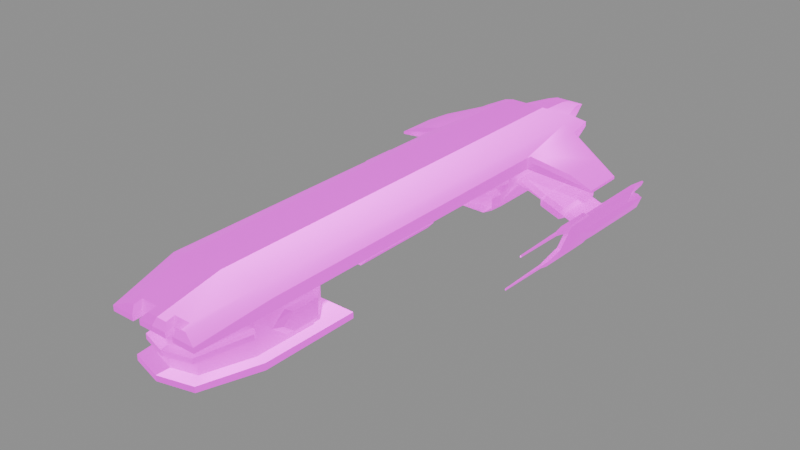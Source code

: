 # Source: vigilance_dvaered.blend  (saved by Blender 4.1.24; exported with 4.5.12 LTS)
import bpy
from mathutils import Matrix  # noqa: F401  (used for matrix-valued properties, if any)

bpy.ops.wm.read_factory_settings(use_empty=True)
scene = bpy.context.scene
scene.name = 'base'

# ---- collections
col_collection = bpy.data.collections.new('Collection'); scene.collection.children.link(col_collection)

# ---- images (referenced by path relative to the original .blend; pixels are not part of the script)
import os
ASSET_DIR = os.environ.get("B2B_ASSET_DIR", "")  # directory of the original .blend (textures are referenced by path, not embedded)
HERE = os.path.dirname(os.path.abspath(__file__))  # packed textures are extracted next to this script under _unpacked/

def load_image(name, relpath, width, height, colorspace="sRGB"):
    """Load a texture the original file referenced (path relative to the .blend, or extracted next to this script)."""
    p = next((c for c in (os.path.join(HERE, relpath), os.path.join(ASSET_DIR, relpath)) if relpath and os.path.exists(c)), "")
    if p:
        img = bpy.data.images.load(p, check_existing=True)
        img.name = name
    else:  # same state as the original file: an image datablock whose file is absent (Cycles renders it pink)
        img = bpy.data.images.new(name, width, height)
        img.source = "FILE"
        img.filepath = "//" + (relpath or name)
    img.colorspace_settings.name = colorspace
    return img
img_vigilance2glow_png = load_image('Vigilance2glow.png', 'textures/Vigilance2glow.png', 1024, 1024, 'sRGB')
img_ao_bake = load_image('AO_bake', 'textures/AO_bake.png', 1024, 1024, 'Non-Color')
img_vigilance_dvaered_png = load_image('vigilance_dvaered.png', 'textures/vigilance_dvaered.png', 1024, 1024, 'sRGB')
img_vigilance_norm_png = load_image('Vigilance_norm.png', 'textures/Vigilance_norm.png', 1024, 1024, 'Non-Color')

# ---- materials (node trees are filled in below, after node groups)
mat_base = bpy.data.materials.new('base')
mat_base.use_backface_culling = True
mat_base.diffuse_color = (0.0, 0.0, 0.0, 1.0)
mat_base.roughness = 0.7551

# ---- node groups
ng_gltf_material_output = bpy.data.node_groups.new('glTF Material Output', 'ShaderNodeTree')
_s = ng_gltf_material_output.interface.new_socket(name='Occlusion', in_out='INPUT', socket_type='NodeSocketFloat')
_s.description = 'Ambient Occlusion'
_N = ng_gltf_material_output.nodes; _L = ng_gltf_material_output.links
n0 = _N.new('NodeGroupInput'); n0.name = 'Group Input'; n0.location = (-200, 0)
ng_smooth_by_angle = bpy.data.node_groups.new('Smooth by Angle', 'GeometryNodeTree')
_s = ng_smooth_by_angle.interface.new_socket(name='Mesh', in_out='OUTPUT', socket_type='NodeSocketGeometry')
_s = ng_smooth_by_angle.interface.new_socket(name='Mesh', in_out='INPUT', socket_type='NodeSocketGeometry')
_s = ng_smooth_by_angle.interface.new_socket(name='Angle', in_out='INPUT', socket_type='NodeSocketFloat')
_s.subtype = 'ANGLE'
_s.default_value = 0.5236
_s.min_value = 0.0
_s.max_value = 3.142
_s.description = 'Maximum face angle for smooth edges'
_s = ng_smooth_by_angle.interface.new_socket(name='Ignore Sharpness', in_out='INPUT', socket_type='NodeSocketBool')
_s.force_non_field = True
ng_smooth_by_angle.is_modifier = True
_N = ng_smooth_by_angle.nodes; _L = ng_smooth_by_angle.links
n0 = _N.new('GeometryNodeSetShadeSmooth'); n0.name = 'Set Shade Smooth'; n0.location = (120, -80)
n0.domain = 'EDGE'
n1 = _N.new('GeometryNodeSetShadeSmooth'); n1.name = 'Set Shade Smooth.001'; n1.location = (300, -80)
n2 = _N.new('NodeGroupOutput'); n2.name = 'Group Output'; n2.location = (480, -80)
n3 = _N.new('GeometryNodeInputMeshEdgeAngle'); n3.name = 'Edge Angle'; n3.location = (-440, -240)
n4 = _N.new('NodeGroupInput'); n4.name = 'Group Input'; n4.location = (-80, -80)
n5 = _N.new('GeometryNodeInputEdgeSmooth'); n5.name = 'Is Edge Smooth'; n5.location = (-260, -120)
n6 = _N.new('GeometryNodeInputShadeSmooth'); n6.name = 'Is Shade Smooth'; n6.location = (-440, -397)
n7 = _N.new('FunctionNodeCompare'); n7.name = 'Compare'; n7.location = (-260, -260)
n7.operation = 'LESS_EQUAL'
n7.inputs[6].default_value = (0.0, 0.0, 0.0, 0.0)
n7.inputs[7].default_value = (0.0, 0.0, 0.0, 0.0)
n8 = _N.new('FunctionNodeBooleanMath'); n8.name = 'Boolean Math.001'; n8.location = (-80, -260)
n9 = _N.new('NodeGroupInput'); n9.name = 'Group Input.001'; n9.location = (-440, -329)
n10 = _N.new('NodeGroupInput'); n10.name = 'Group Input.002'; n10.location = (-259, -189)
n11 = _N.new('FunctionNodeBooleanMath'); n11.name = 'Boolean Math'; n11.location = (-80, -149)
n11.operation = 'OR'
n12 = _N.new('FunctionNodeBooleanMath'); n12.name = 'Boolean Math.002'; n12.location = (-260, -380)
n12.operation = 'OR'
n13 = _N.new('NodeGroupInput'); n13.name = 'Group Input.003'; n13.location = (-440, -460)
_L.new(n3.outputs[0], n7.inputs[0])
_L.new(n1.outputs[0], n2.inputs[0])
_L.new(n9.outputs[1], n7.inputs[1])
_L.new(n7.outputs[0], n8.inputs[0])
_L.new(n4.outputs[0], n0.inputs[0])
_L.new(n0.outputs[0], n1.inputs[0])
_L.new(n8.outputs[0], n0.inputs[2])
_L.new(n10.outputs[2], n11.inputs[1])
_L.new(n5.outputs[0], n11.inputs[0])
_L.new(n11.outputs[0], n0.inputs[1])
_L.new(n13.outputs[2], n12.inputs[1])
_L.new(n6.outputs[0], n12.inputs[0])
_L.new(n12.outputs[0], n8.inputs[1])
n2.is_active_output = True

# ---- material node trees
mat_base.use_nodes = True; mat_base.node_tree.nodes.clear()
_N = mat_base.node_tree.nodes; _L = mat_base.node_tree.links
n0 = _N.new('ShaderNodeBsdfPrincipled'); n0.name = 'Principled BSDF'; n0.location = (-56, 290)
n0.distribution = 'GGX'
n0.inputs[1].default_value = 0.5
n0.inputs[28].default_value = 1.0
n1 = _N.new('ShaderNodeOutputMaterial'); n1.name = 'Material Output'; n1.location = (250, 309)
n2 = _N.new('ShaderNodeNormalMap'); n2.name = 'Normal Map'; n2.location = (-291, 523)
n3 = _N.new('ShaderNodeTexImage'); n3.name = 'Image Texture.002'; n3.location = (-436, 1)
n3.image = img_vigilance2glow_png
n4 = _N.new('ShaderNodeTexImage'); n4.name = 'Image Texture.001'; n4.location = (-686, 835)
n4.image = img_ao_bake
n5 = _N.new('ShaderNodeGroup'); n5.name = 'glTF Material Output'; n5.location = (-336, 861)
n5.label = 'glTF Material Output'
n5.node_tree = ng_gltf_material_output
n6 = _N.new('ShaderNodeTexImage'); n6.name = 'Image Texture'; n6.location = (-435, 286)
n6.image = img_vigilance_dvaered_png
n7 = _N.new('ShaderNodeUVMap'); n7.name = 'UV Map'; n7.location = (-844, 80)
n7.uv_map = 'base_uv'
n8 = _N.new('ShaderNodeTexImage'); n8.name = 'Image Texture.003'; n8.location = (-693, 478)
n8.image = img_vigilance_norm_png
_L.new(n3.outputs[0], n0.inputs[27])
_L.new(n2.outputs[0], n0.inputs[5])
_L.new(n0.outputs[0], n1.inputs[0])
_L.new(n6.outputs[0], n0.inputs[0])
_L.new(n7.outputs[0], n6.inputs[0])
_L.new(n7.outputs[0], n3.inputs[0])
_L.new(n4.outputs[0], n5.inputs[0])
_L.new(n7.outputs[0], n8.inputs[0])
_L.new(n8.outputs[0], n2.inputs[1])
n1.is_active_output = True

# ---- meshes
me_base = bpy.data.meshes.new('base')
me_base.from_pydata([(2.167, 1.178, 4.889), (1.768, 1.116, 7.552), (1.768, 0.9086, 7.55), (0.9257, 0.928, 6.811), (1.325, 1.142, 4.883), (1.325, 1.16, -3.506), (2.167, 1.16, -8.161), (2.167, 1.622, -8.003), (2.168, 1.623, 4.886), (2.167, 1.16, -11.48), (1.331, 1.16, -11.48), (4.436, 0.5562, -10.64), (2.135, 1.622, -11.63), (2.167, 1.495, -11.48), (0.8792, 0.9121, 7.552), (0.8793, 0.9194, 7.216), (0.8793, 1.116, 7.552), (0.8793, 1.155, 7.216), (0.5649, 0.9134, 7.552), (0.0, 0.9157, 7.552), (0.5649, 0.9207, 7.216), (0.5649, 1.116, 7.552), (0.5649, 1.155, 7.216), (1.611, 1.788, 4.887), (1.044, 1.374, 7.022), (1.239, 1.31, 7.35), (0.0, 1.787, -11.48), (0.0, 1.789, 4.887), (1.612, 1.788, -11.48), (1.044, 1.31, 7.35), (0.4, 1.374, 7.022), (0.4, 1.31, 7.35), (0.0, 1.31, 7.35), (0.0, 1.116, 7.552), (1.434, 1.787, -12.41), (2.167, 1.622, -11.32), (2.046, 1.658, -11.48), (0.0, 1.622, -12.6), (0.0, 1.787, -12.4), (0.0, 0.9258, 7.086), (0.0, 1.16, -11.48), (0.0, 1.417, -12.6), (0.4354, 1.16, -11.48), (0.1313, 1.023, -11.48), (0.0, 0.7253, -11.48), (0.4353, 1.123, -11.48), (1.325, 1.16, 0.3031), (1.325, 0.6276, 2.404), (1.325, 1.16, -8.14), (1.929, 1.417, -12.59), (1.1, 1.124, -11.48), (1.1, 1.16, -11.48), (1.29, 0.9423, -11.48), (1.242, 1.078, -11.48), (1.325, 1.417, -12.6), (1.377, 0.8974, -12.16), (1.328, 0.9422, -11.48), (1.487, 0.8518, -11.95), (1.325, 0.6276, 4.886), (0.0, 0.2961, 7.085), (0.9265, 0.3281, 6.808), (0.9265, 0.262, 6.809), (1.325, 0.2625, 4.885), (1.325, 0.6276, 3.645), (1.325, -0.09726, 4.201), (0.0, 0.2904, -11.48), (0.4337, 0.2904, -11.48), (0.0, 0.1738, -11.79), (0.1309, 0.4274, -11.48), (0.0, 0.2461, 7.086), (0.0, 0.2425, -7.836), (1.325, 0.6276, -4.931), (0.0, 0.6276, -4.931), (0.8062, 0.1758, -7.388), (0.8715, 0.2425, -7.836), (0.0, 0.1758, -7.388), (0.0, 0.6276, -3.506), (0.0, 0.6276, 1.614), (0.6865, 0.3524, 1.614), (0.0, -0.8019, 1.614), (0.0, 0.6276, 0.3031), (1.393, 0.3714, -8.14), (1.325, 0.6276, -3.506), (1.325, -0.7356, 4.882), (1.776, -0.7329, 4.952), (1.325, -0.7607, 3.643), (1.296, -0.5473, 7.277), (0.9265, -0.09726, 6.81), (0.9265, -0.5652, 6.813), (1.325, -0.09726, 4.884), (1.776, -0.8019, 1.055), (0.0, -0.8019, 1.055), (0.6865, -0.5469, 1.614), (0.6865, -0.8019, 1.614), (0.0, -0.5546, 7.087), (0.0, -0.09726, 7.086), (0.0, -0.5337, 7.63), (1.6, 1.059, -8.569), (4.436, 0.6573, -9.0), (2.167, 1.495, -8.161), (1.325, -0.3075, -11.48), (1.301, -0.4992, -7.836), (1.325, -0.4992, -11.48), (1.202, -0.1716, -11.79), (1.311, -0.1403, -11.48), (1.322, -0.07692, -10.72), (1.301, -0.3075, -7.836), (1.323, -0.08814, -10.88), (1.323, -0.1067, -10.88), (1.298, 0.0038, -8.988), (1.267, -0.0533, -8.651), (1.301, -0.02057, -7.839), (1.182, -0.3049, -7.388), (1.496, 0.3687, -11.06), (1.478, 0.3615, -10.72), (1.485, 0.383, -10.88), (1.636, 1.051, -11.06), (1.363, 0.3322, -12.14), (1.458, 0.5818, -11.98), (0.8715, 0.2904, -11.48), (1.324, 0.7242, -11.48), (0.8395, 0.1738, -11.79), (1.099, 0.7247, -11.48), (1.099, 0.7614, -11.48), (1.242, 0.8064, -11.48), (1.286, 0.001384, -8.622), (1.458, 0.363, -8.577), (1.383, 0.2571, -8.811), (1.445, 0.4454, -8.645), (2.695, -0.02008, -10.92), (2.682, 6e-06, -8.808), (3.077, -0.1585, -10.92), (2.834, -0.1663, -10.98), (2.599, -0.2854, -10.92), (2.513, -0.07719, -10.69), (2.502, -0.5508, -10.92), (2.703, -0.5281, -10.98), (2.884, -0.6893, -10.92), (2.494, -0.5184, -8.807), (2.432, -0.438, -10.82), (2.401, -0.3878, -10.69), (0.0, -1.098, 4.883), (1.325, -1.135, 1.614), (1.325, -1.098, 4.883), (0.0, -1.135, 1.614), (0.9265, -0.8909, 6.814), (1.776, -0.9962, 4.953), (1.296, -0.766, 7.277), (0.0, -0.7457, 7.628), (0.0, -0.8752, 7.087), (0.0, -1.037, 1.055), (1.776, -1.037, 1.055), (0.0, 0.3587, 0.1433), (1.316, 0.3587, 0.1433), (0.0, 0.3587, -3.346), (1.316, 0.3587, -3.346), (1.561, 1.16, -3.346), (1.561, 0.6214, -3.346), (1.561, 1.16, 0.1433), (1.325, 0.6276, 0.3031), (1.561, 0.6214, 0.1433), (0.6865, 0.6276, 1.614), (1.325, 0.6276, 0.8234), (3.459, -0.297, -10.92), (3.446, -0.2769, -8.797), (3.554, -0.4645, -10.68), (3.527, -0.4168, -10.81), (3.362, -0.5624, -10.92), (3.266, -0.8278, -10.92), (3.397, -0.7774, -10.81), (3.091, -0.6686, -10.98), (3.449, -0.756, -10.68), (3.258, -0.7953, -8.796), (4.188, -0.6302, -11.17), (3.973, -0.6161, -10.67), (4.159, -0.6049, -8.554), (3.896, -0.9318, -10.82), (4.01, -0.6192, -10.82), (4.327, -0.5756, -12.0), (4.038, -1.044, -11.17), (4.453, -0.1434, -8.711), (4.473, -0.1745, -12.0), (4.077, -1.162, -7.993), (4.017, -0.9959, -8.553), (3.867, -0.9076, -10.67), (4.104, -1.191, -12.0), (3.959, -1.592, -12.0), (3.95, -1.558, -9.753), (4.735, -0.8677, -11.44), (4.647, -0.6258, -8.056), (4.707, -0.9023, -8.968), (4.641, -1.037, -12.48), (4.726, -0.8008, -12.48), (4.626, -1.127, -8.968), (4.409, -1.283, -8.053), (4.422, -1.334, -11.44), (4.614, -1.201, -11.44), (4.555, -1.273, -12.48), (4.616, -0.2263, -12.0), (4.472, -0.3041, -12.88), (4.446, -0.132, -7.509), (4.325, -0.4665, -7.508), (4.51, 0.0496, -6.926), (3.941, -1.524, -7.507), (3.968, -1.444, -6.924), (4.063, -1.189, -7.507), (3.885, -1.737, -9.403), (3.876, -1.699, -6.924), (4.093, -1.61, -9.751), (4.102, -1.514, -12.88), (4.102, -1.644, -12.0), (4.596, -0.1952, -8.709), (4.667, -0.6574, -11.44), (4.589, -0.1838, -7.506), (4.468, -0.5183, -7.506), (4.661, -0.01584, -8.365), (4.652, -0.002195, -6.924), (4.561, -0.2547, -6.924), (4.084, -1.575, -7.505), (4.018, -1.751, -6.922), (4.247, -1.243, -12.0), (1.325, -0.03073, 4.885), (0.9265, -0.03123, 6.81), (0.0, -0.04721, 7.086), (1.458, -0.006985, 5.032), (1.458, 0.1862, 5.032), (1.039, -0.006985, 7.057), (1.039, 0.1862, 7.056), (0.0, -0.006984, 7.357), (0.0, 0.1862, 7.356), (0.0, -0.8326, -7.836), (0.8715, -0.8326, -11.48), (0.8715, -0.8326, -7.836), (0.0, -0.8326, -11.48), (0.0, -0.7246, -11.79), (1.202, -0.4578, -11.79), (0.8062, -0.7638, -7.388), (0.8395, 0.1227, -11.46), (1.202, -0.3045, -11.79), (1.178, -0.303, -11.46), (0.8395, -0.7246, -11.79), (0.8395, -0.6769, -11.46), (0.0, -0.6769, -11.46), (1.929, 1.622, -12.59), (1.084, 1.622, -12.6), (0.6014, 1.473, -14.49), (0.0, 1.473, -14.49), (0.8749, 1.16, -11.48), (1.325, 0.3524, 2.404), (1.325, -0.7859, 2.404), (1.325, -0.5469, 2.404), (1.346, 0.1521, -8.808), (1.436, 0.3895, -8.997), (2.396, -0.3553, -8.967), (2.451, -0.1993, -8.782), (2.63, -0.1384, -8.623), (3.394, -0.4154, -8.612), (2.447, -0.2117, -8.782), (2.544, -0.3754, -8.623), (2.503, -0.0609, -8.967), (3.308, -0.6523, -8.612), (3.492, -0.5866, -8.767), (3.442, -0.7296, -8.951), (3.962, -0.5998, -8.945), (3.544, -0.4482, -8.951), (3.91, -0.7382, -8.761), (3.86, -0.8813, -8.945), (4.067, -0.8528, -8.369), (4.107, -0.7433, -8.369), (4.315, -0.5063, -7.995), (0.0, 0.1227, -11.46), (1.178, -0.1847, -11.46), (1.178, -0.4395, -11.46), (0.9087, 0.9428, -11.48), (0.874, 0.9428, -11.48), (0.9568, 1.078, -11.48), (0.7389, 1.023, -11.48), (0.8391, 0.7253, -11.48), (0.6911, 0.9764, -11.74), (0.737, 0.4274, -11.48), (0.8732, 0.7253, -11.48), (0.4338, 0.3281, -11.48), (0.6895, 0.4743, -11.74), (0.4339, 0.3905, -11.74), (0.02998, 0.7253, -11.48), (0.1787, 0.4743, -11.74), (0.09359, 0.7253, -11.74), (0.179, 0.9764, -11.74), (0.7755, 0.7253, -11.74), (0.4352, 1.06, -11.74), (0.9559, 0.807, -11.48), (1.2, 0.8463, -11.74), (0.998, 0.8467, -11.74), (0.9986, 1.039, -11.74), (1.2, 1.038, -11.74), (1.099, 0.8145, -11.74), (0.9646, 0.9427, -11.74), (1.1, 1.071, -11.74), (1.234, 0.9423, -11.74), (0.7478, 0.7254, -11.76), (0.4339, 0.4181, -11.76), (0.1213, 0.7253, -11.76), (0.4352, 1.033, -11.76), (1.099, 0.8412, -11.76), (0.9918, 0.9426, -11.76), (1.1, 1.044, -11.76), (1.207, 0.9424, -11.76), (0.6688, 0.495, -11.76), (0.6704, 0.9556, -11.46), (0.6704, 0.9556, -11.76), (0.6688, 0.495, -11.46), (0.1994, 0.495, -11.76), (0.1994, 0.495, -11.46), (0.1997, 0.9556, -11.76), (0.1997, 0.9556, -11.46), (1.018, 0.867, -11.76), (1.18, 0.8666, -11.46), (1.18, 0.8666, -11.76), (1.018, 0.867, -11.46), (1.019, 1.018, -11.76), (1.019, 1.018, -11.46), (1.18, 1.018, -11.76), (1.18, 1.018, -11.46), (1.099, 0.8412, -11.46), (0.9918, 0.9426, -11.46), (1.1, 1.044, -11.46), (1.207, 0.9424, -11.46), (0.7478, 0.7254, -11.46), (0.4339, 0.4181, -11.46), (0.1213, 0.7253, -11.46), (0.4352, 1.033, -11.46), (1.182, -0.05411, -7.392), (1.108, -0.442, -7.751), (1.182, -0.4724, -7.388), (1.108, -0.09227, -7.754), (0.0, 0.09996, -7.751), (0.0, -0.7638, -7.388), (0.0, -0.6856, -7.751), (1.108, -0.3019, -7.751), (0.8062, 0.09996, -7.751), (0.8062, -0.6856, -7.751), (0.0, 1.583, -13.91), (0.6731, 1.583, -13.91), (2.704, -0.3238, -10.98), (2.89, -0.6226, -11.18), (2.875, -0.6586, -10.98), (2.745, -0.3384, -11.18), (2.744, -0.5118, -11.18), (3.05, -0.1762, -10.98), (3.038, -0.2132, -11.17), (2.855, -0.2048, -11.18), (3.222, -0.3067, -10.98), (3.221, -0.5111, -10.98), (3.183, -0.4973, -11.17), (3.184, -0.324, -11.17), (3.073, -0.631, -11.17), (2.569, -0.06051, -10.82), (3.059, -0.5999, -11.2), (2.775, -0.497, -11.21), (2.87, -0.236, -11.21), (3.154, -0.3389, -11.2), (2.901, -0.5926, -11.21), (2.901, -0.5926, -10.92), (2.776, -0.3496, -11.21), (2.776, -0.3496, -10.92), (3.028, -0.2433, -11.2), (3.028, -0.2433, -10.92), (3.153, -0.4863, -11.2), (3.153, -0.4863, -10.91), (2.775, -0.497, -10.92), (2.87, -0.236, -10.92), (3.154, -0.3389, -10.91), (3.059, -0.5999, -10.92), (1.458, 0.2966, -10.8), (2.491, -0.1414, -10.78), (2.424, -0.3259, -10.78), (1.346, -0.01727, -10.8), (3.532, -0.5287, -10.76), (3.95, -0.6804, -10.75), (3.89, -0.8455, -10.75), (3.472, -0.6938, -10.76), (4.305, -0.6482, -12.48), (4.47, -0.6274, -12.0), (4.516, -0.7245, -12.48), (4.346, -0.7431, -12.48), (4.22, -0.8845, -12.48), (4.134, -1.121, -12.48), (4.226, -1.074, -12.48), (4.345, -1.197, -12.48), (4.514, -1.179, -12.48), (4.634, -0.8475, -12.48), (4.206, -1.241, -7.505), (4.471, -0.4979, -12.88), (4.103, -1.321, -12.89), (4.35, -1.181, -12.48), (4.591, -1.019, -12.61), (4.622, -1.03, -12.48), (4.364, -1.145, -12.61), (4.5, -1.143, -12.61), (4.238, -0.8912, -12.48), (4.27, -0.9026, -12.61), (4.26, -1.055, -12.61), (4.51, -0.7401, -12.48), (4.497, -0.7766, -12.61), (4.36, -0.779, -12.61), (4.601, -0.8662, -12.61), (4.561, -0.8839, -12.65), (4.482, -1.104, -12.65), (4.3, -1.038, -12.65), (4.379, -0.818, -12.65), (4.553, -1.005, -12.65), (4.553, -1.005, -12.55), (4.378, -1.105, -12.65), (4.378, -1.105, -12.55), (4.307, -0.9163, -12.65), (4.307, -0.9163, -12.55), (4.483, -0.8161, -12.65), (4.483, -0.8161, -12.55), (4.482, -1.104, -12.55), (4.3, -1.038, -12.55), (4.379, -0.818, -12.55), (4.561, -0.8839, -12.55), (1.325, -0.5469, 3.643), (1.325, 0.3524, 3.645), (1.51, -0.4552, 3.451), (0.9491, -0.4552, 1.677), (1.51, -0.4552, 2.372), (1.51, 0.2607, 3.452), (1.51, 0.2607, 2.372), (0.9491, 0.2607, 1.677), (1.51, -0.09726, 3.895), (4.436, 0.5562, -9.0), (4.436, 0.6573, -10.64), (2.167, 1.622, -8.318), (3.599, 1.094, -10.79), (3.599, 1.094, -8.852), (4.518, 0.03595, -8.367), (4.028, -1.789, -9.401), (4.418, -0.2029, -6.926), (4.111, -1.496, -6.922), (4.598, -0.04896, -6.554), (4.473, -0.1561, -6.555), (3.93, -1.652, -6.553), (4.056, -1.543, -6.552), (4.522, -0.0213, -6.555), (4.525, -0.1379, -4.383), (4.549, -0.1838, -6.554), (4.51, -0.05112, -4.383), (4.007, -1.679, -6.552), (3.969, -1.546, -4.382), (3.98, -1.515, -6.553), (3.983, -1.633, -4.381), (4.551, -0.06589, -4.383), (4.484, -0.1231, -4.383), (3.942, -1.618, -4.382), (4.009, -1.56, -4.381), (4.041, -1.492, -12.89), (4.165, -1.343, -12.88), (4.533, -0.3262, -12.88), (4.41, -0.4757, -12.88)], [], [(0, 1, 2), (0, 3, 4), (0, 5, 6), (0, 7, 8), (9, 6, 10), (9, 11, 6), (9, 12, 13), (9, 13, 11), (2, 1, 14), (3, 0, 2), (14, 15, 2), (14, 1, 16), (14, 17, 15), (18, 19, 20), (15, 17, 20), (20, 21, 18), (20, 17, 22), (20, 3, 15), (23, 1, 8), (23, 24, 25), (23, 26, 27), (23, 7, 28), (1, 0, 8), (8, 7, 23), (1, 23, 25), (16, 1, 29), (16, 17, 14), (16, 29, 17), (21, 30, 31), (21, 32, 33), (21, 19, 18), (17, 30, 22), (17, 29, 24), (22, 21, 20), (22, 30, 21), (28, 26, 23), (28, 34, 26), (28, 35, 36), (28, 36, 34), (31, 30, 32), (31, 32, 21), (24, 30, 17), (24, 27, 30), (29, 25, 24), (25, 29, 1), (32, 30, 27), (33, 19, 21), (26, 34, 38), (40, 41, 42), (40, 43, 44), (40, 45, 43), (27, 24, 23), (46, 0, 4), (4, 47, 46), (10, 6, 48), (10, 49, 9), (10, 50, 51), (10, 52, 53), (10, 51, 54), (10, 55, 56), (10, 57, 55), (3, 2, 15), (3, 20, 39), (3, 58, 4), (3, 59, 60), (39, 20, 19), (39, 59, 3), (58, 61, 62), (58, 63, 4), (58, 64, 63), (65, 66, 67), (65, 44, 68), (60, 58, 3), (60, 61, 58), (59, 61, 60), (70, 71, 72), (70, 73, 74), (72, 71, 76), (77, 78, 79), (71, 81, 48), (71, 5, 82), (83, 84, 85), (83, 86, 84), (83, 87, 88), (83, 64, 89), (79, 90, 91), (79, 92, 93), (88, 86, 83), (88, 87, 94), (94, 86, 88), (94, 87, 95), (48, 97, 10), (48, 81, 97), (48, 5, 71), (6, 5, 48), (7, 0, 6), (6, 98, 99), (100, 101, 102), (100, 103, 104), (100, 105, 106), (100, 107, 108), (106, 101, 100), (106, 109, 110), (106, 110, 111), (106, 112, 101), (113, 114, 115), (113, 107, 104), (113, 57, 116), (113, 117, 118), (116, 10, 97), (116, 97, 113), (116, 57, 10), (104, 103, 119), (104, 107, 100), (104, 117, 113), (119, 120, 104), (119, 121, 66), (120, 119, 122), (120, 123, 124), (120, 52, 56), (120, 117, 104), (111, 81, 74), (111, 110, 125), (111, 125, 126), (111, 112, 106), (74, 71, 70), (74, 81, 71), (74, 73, 111), (126, 97, 81), (126, 113, 97), (126, 81, 111), (126, 127, 128), (126, 114, 113), (129, 130, 131), (129, 132, 133), (129, 134, 130), (135, 136, 137), (135, 133, 136), (135, 137, 138), (135, 139, 133), (135, 140, 139), (141, 142, 143), (143, 145, 141), (143, 142, 146), (145, 146, 147), (145, 148, 149), (149, 141, 145), (144, 142, 141), (144, 150, 142), (142, 150, 151), (84, 86, 146), (86, 148, 147), (146, 145, 143), (146, 90, 84), (147, 146, 86), (147, 148, 145), (151, 146, 142), (151, 150, 90), (96, 86, 94), (96, 148, 86), (91, 90, 150), (152, 153, 80), (154, 76, 155), (154, 153, 152), (156, 157, 5), (158, 159, 160), (158, 5, 46), (158, 157, 156), (80, 153, 159), (80, 161, 77), (159, 162, 80), (5, 0, 46), (5, 158, 156), (5, 157, 82), (46, 159, 158), (46, 162, 159), (163, 131, 164), (163, 165, 166), (163, 166, 167), (168, 167, 169), (168, 137, 170), (168, 171, 172), (173, 174, 175), (173, 176, 177), (173, 178, 179), (173, 180, 181), (179, 182, 183), (179, 176, 173), (179, 184, 176), (179, 185, 186), (179, 187, 182), (188, 189, 190), (188, 191, 192), (190, 193, 188), (190, 189, 193), (193, 189, 194), (193, 195, 196), (196, 188, 193), (196, 195, 197), (196, 191, 188), (181, 178, 173), (181, 180, 198), (181, 199, 178), (200, 201, 202), (203, 204, 205), (203, 206, 207), (186, 187, 179), (186, 208, 187), (186, 209, 210), (198, 180, 211), (198, 211, 212), (198, 199, 181), (213, 214, 189), (213, 215, 216), (213, 217, 214), (218, 208, 194), (218, 219, 208), (210, 220, 195), (210, 208, 186), (210, 209, 220), (87, 221, 222), (87, 223, 95), (89, 87, 83), (89, 64, 221), (224, 225, 226), (224, 221, 225), (225, 221, 62), (225, 61, 227), (228, 226, 229), (229, 61, 69), (226, 225, 227), (226, 221, 224), (226, 223, 222), (227, 229, 226), (227, 61, 229), (221, 87, 89), (221, 64, 62), (62, 61, 225), (62, 64, 58), (223, 226, 228), (69, 61, 59), (222, 221, 226), (222, 223, 87), (230, 231, 232), (233, 231, 230), (233, 234, 231), (231, 235, 102), (102, 235, 100), (232, 231, 101), (232, 236, 230), (101, 231, 102), (101, 236, 232), (67, 66, 121), (121, 119, 103), (121, 237, 67), (103, 100, 238), (103, 237, 121), (238, 100, 235), (238, 239, 103), (235, 231, 240), (235, 239, 238), (240, 231, 234), (240, 241, 235), (234, 241, 240), (243, 49, 244), (243, 36, 12), (243, 12, 49), (38, 244, 37), (41, 245, 54), (49, 12, 9), (54, 49, 10), (54, 247, 41), (54, 244, 49), (54, 245, 244), (34, 244, 38), (34, 36, 243), (155, 157, 153), (155, 153, 154), (82, 76, 71), (82, 155, 76), (157, 155, 82), (153, 160, 159), (160, 157, 158), (160, 153, 157), (47, 4, 63), (47, 63, 248), (47, 78, 161), (162, 46, 47), (162, 47, 161), (161, 80, 162), (161, 78, 77), (249, 250, 85), (90, 146, 151), (90, 249, 84), (90, 93, 249), (93, 90, 79), (93, 250, 249), (127, 126, 251), (127, 252, 128), (128, 252, 126), (252, 134, 114), (109, 106, 105), (109, 251, 110), (109, 105, 253), (125, 110, 251), (251, 126, 125), (251, 254, 127), (255, 256, 130), (255, 257, 258), (130, 254, 255), (130, 134, 259), (138, 172, 258), (138, 137, 172), (138, 140, 135), (258, 256, 255), (258, 253, 138), (256, 258, 260), (256, 261, 164), (164, 130, 256), (164, 131, 130), (164, 165, 163), (172, 261, 260), (172, 137, 168), (172, 171, 262), (260, 258, 172), (260, 261, 256), (263, 175, 174), (263, 264, 265), (266, 267, 265), (266, 184, 183), (266, 171, 184), (265, 175, 263), (265, 261, 266), (268, 265, 267), (268, 175, 265), (269, 175, 268), (269, 180, 173), (269, 201, 200), (175, 269, 173), (183, 267, 266), (183, 184, 179), (182, 269, 267), (182, 267, 183), (182, 187, 203), (182, 205, 269), (267, 269, 268), (254, 252, 127), (254, 251, 257), (254, 130, 259), (259, 252, 254), (259, 134, 252), (257, 251, 253), (257, 255, 254), (253, 251, 109), (253, 258, 257), (253, 105, 140), (264, 164, 261), (264, 174, 165), (262, 266, 261), (262, 171, 266), (261, 172, 262), (261, 265, 264), (270, 67, 237), (237, 103, 271), (237, 242, 270), (271, 103, 239), (271, 239, 237), (239, 235, 272), (239, 241, 237), (272, 235, 241), (272, 241, 239), (241, 234, 242), (242, 237, 241), (247, 54, 51), (247, 45, 42), (247, 273, 274), (247, 50, 275), (276, 45, 247), (276, 274, 277), (276, 278, 45), (279, 280, 119), (279, 66, 281), (279, 282, 277), (279, 283, 282), (68, 66, 65), (68, 44, 284), (68, 285, 281), (68, 286, 285), (43, 287, 284), (277, 280, 279), (277, 274, 280), (277, 282, 288), (277, 278, 276), (281, 66, 68), (281, 283, 279), (281, 285, 283), (284, 44, 43), (284, 286, 68), (284, 287, 286), (45, 287, 43), (45, 278, 289), (280, 123, 122), (280, 273, 290), (280, 122, 119), (66, 279, 119), (42, 41, 247), (42, 45, 40), (124, 52, 120), (124, 291, 52), (290, 292, 123), (275, 293, 273), (53, 294, 50), (123, 280, 290), (123, 292, 295), (123, 291, 124), (273, 247, 275), (273, 292, 290), (273, 293, 296), (50, 10, 53), (50, 293, 275), (50, 294, 297), (52, 294, 53), (52, 291, 298), (122, 123, 120), (274, 276, 247), (274, 273, 280), (51, 50, 247), (56, 52, 10), (56, 55, 120), (288, 278, 277), (288, 299, 278), (282, 299, 288), (283, 300, 282), (285, 300, 283), (286, 301, 285), (287, 301, 286), (289, 287, 45), (289, 302, 287), (278, 302, 289), (295, 291, 123), (295, 303, 291), (292, 303, 295), (296, 292, 273), (296, 304, 292), (293, 304, 296), (297, 293, 50), (297, 305, 293), (294, 305, 297), (298, 294, 52), (298, 306, 294), (291, 306, 298), (299, 282, 307), (299, 308, 309), (307, 282, 300), (307, 310, 299), (300, 285, 311), (300, 310, 307), (311, 285, 301), (311, 312, 300), (301, 287, 313), (301, 312, 311), (313, 287, 302), (313, 314, 301), (302, 278, 309), (302, 314, 313), (309, 278, 299), (309, 308, 302), (303, 292, 315), (303, 316, 317), (315, 292, 304), (315, 318, 303), (304, 293, 319), (304, 318, 315), (319, 293, 305), (319, 320, 304), (305, 294, 321), (305, 320, 319), (321, 294, 306), (321, 322, 305), (306, 291, 317), (306, 322, 321), (317, 291, 303), (317, 316, 306), (323, 303, 318), (323, 316, 303), (318, 304, 324), (318, 324, 323), (324, 304, 320), (324, 325, 323), (320, 305, 325), (320, 325, 324), (325, 305, 322), (325, 326, 323), (322, 306, 326), (322, 326, 325), (326, 306, 316), (316, 323, 326), (327, 299, 310), (327, 308, 299), (310, 300, 328), (310, 328, 327), (328, 300, 312), (312, 301, 329), (312, 329, 328), (329, 301, 314), (329, 330, 328), (314, 302, 330), (314, 330, 329), (330, 302, 308), (330, 327, 328), (308, 327, 330), (112, 111, 331), (112, 332, 333), (331, 111, 73), (331, 334, 112), (73, 70, 75), (73, 334, 331), (75, 335, 73), (336, 230, 236), (236, 101, 333), (236, 337, 336), (333, 101, 112), (333, 332, 236), (338, 112, 334), (338, 332, 112), (334, 73, 339), (334, 339, 338), (339, 73, 335), (335, 337, 339), (337, 236, 340), (340, 236, 332), (340, 338, 339), (340, 339, 337), (332, 338, 340), (244, 34, 243), (244, 341, 37), (244, 245, 342), (341, 245, 246), (246, 245, 41), (342, 341, 244), (342, 245, 341), (136, 133, 343), (136, 344, 345), (136, 346, 347), (132, 131, 348), (132, 346, 343), (132, 349, 350), (351, 131, 163), (351, 167, 352), (351, 349, 348), (351, 353, 354), (170, 167, 168), (170, 137, 345), (170, 344, 355), (170, 353, 352), (343, 133, 132), (343, 346, 136), (348, 131, 351), (348, 349, 132), (352, 167, 170), (352, 353, 351), (345, 137, 136), (345, 344, 170), (133, 356, 129), (131, 132, 129), (167, 351, 163), (344, 357, 355), (347, 344, 136), (347, 358, 344), (346, 358, 347), (350, 346, 132), (350, 359, 346), (349, 359, 350), (354, 349, 351), (354, 360, 349), (353, 360, 354), (355, 353, 170), (355, 357, 353), (361, 344, 358), (361, 357, 344), (361, 362, 357), (358, 346, 363), (358, 362, 361), (363, 346, 359), (363, 364, 358), (359, 349, 365), (359, 364, 363), (365, 349, 360), (365, 366, 359), (360, 353, 367), (360, 366, 365), (367, 353, 357), (367, 368, 360), (357, 368, 367), (362, 358, 369), (362, 364, 366), (369, 358, 364), (369, 364, 362), (364, 359, 370), (370, 359, 366), (370, 366, 364), (366, 360, 371), (371, 360, 368), (371, 368, 366), (368, 357, 372), (368, 362, 366), (372, 357, 362), (372, 362, 368), (114, 126, 252), (115, 114, 373), (115, 373, 113), (373, 134, 374), (373, 375, 376), (376, 113, 373), (376, 105, 107), (105, 375, 140), (108, 105, 100), (107, 113, 376), (107, 105, 108), (174, 264, 263), (174, 377, 165), (177, 174, 173), (378, 174, 177), (378, 177, 379), (379, 177, 176), (379, 377, 378), (379, 171, 380), (176, 184, 379), (134, 373, 114), (356, 133, 374), (356, 134, 129), (374, 133, 375), (374, 134, 356), (375, 133, 139), (375, 373, 374), (375, 105, 376), (140, 138, 253), (140, 375, 139), (165, 164, 264), (165, 377, 166), (377, 167, 166), (377, 174, 378), (377, 379, 380), (380, 167, 377), (171, 379, 184), (169, 167, 380), (169, 380, 171), (169, 171, 168), (381, 382, 383), (381, 384, 385), (386, 220, 185), (386, 387, 388), (386, 385, 387), (197, 195, 220), (197, 389, 191), (197, 388, 389), (192, 212, 188), (192, 383, 382), (192, 191, 390), (212, 189, 188), (212, 382, 198), (212, 211, 189), (189, 211, 213), (189, 391, 194), (194, 195, 193), (194, 208, 195), (194, 391, 218), (195, 208, 210), (178, 382, 381), (178, 385, 185), (178, 392, 382), (185, 179, 178), (185, 385, 386), (185, 393, 186), (220, 388, 197), (220, 393, 185), (382, 212, 192), (382, 392, 198), (389, 388, 394), (389, 395, 396), (389, 397, 398), (387, 385, 399), (387, 397, 394), (387, 400, 401), (384, 383, 402), (384, 400, 399), (384, 403, 404), (390, 383, 192), (390, 191, 396), (390, 395, 405), (390, 403, 402), (394, 388, 387), (394, 397, 389), (399, 385, 384), (399, 400, 387), (402, 383, 390), (402, 403, 384), (396, 191, 389), (396, 395, 390), (388, 220, 386), (385, 178, 381), (383, 384, 381), (191, 196, 197), (395, 406, 405), (398, 395, 389), (398, 407, 395), (397, 407, 398), (401, 397, 387), (401, 408, 397), (400, 408, 401), (404, 400, 384), (404, 409, 400), (403, 409, 404), (405, 403, 390), (405, 406, 403), (410, 395, 407), (410, 406, 395), (410, 411, 406), (407, 397, 412), (407, 411, 410), (412, 397, 408), (412, 413, 407), (408, 400, 414), (408, 413, 412), (414, 400, 409), (414, 415, 408), (409, 403, 416), (409, 415, 414), (416, 403, 406), (416, 417, 409), (406, 417, 416), (411, 407, 418), (411, 415, 417), (418, 407, 413), (418, 413, 411), (413, 408, 419), (419, 408, 415), (419, 415, 413), (415, 409, 420), (415, 411, 413), (420, 409, 417), (420, 417, 415), (417, 406, 421), (421, 406, 411), (421, 411, 417), (85, 84, 249), (85, 250, 422), (85, 64, 83), (63, 64, 423), (250, 424, 422), (250, 425, 426), (248, 78, 47), (248, 427, 428), (92, 79, 78), (92, 250, 93), (92, 425, 250), (78, 428, 429), (78, 425, 92), (423, 248, 63), (423, 427, 248), (64, 427, 423), (64, 424, 430), (422, 64, 85), (422, 424, 64), (426, 424, 250), (426, 425, 428), (428, 78, 248), (428, 427, 426), (427, 430, 424), (424, 426, 427), (430, 427, 64), (429, 428, 425), (429, 425, 78), (118, 57, 113), (118, 117, 57), (57, 117, 55), (117, 120, 55), (431, 6, 11), (431, 11, 98), (11, 13, 432), (35, 28, 433), (36, 35, 12), (12, 35, 13), (13, 434, 432), (99, 7, 6), (99, 433, 7), (433, 28, 7), (433, 434, 35), (98, 6, 431), (98, 433, 99), (98, 434, 435), (432, 98, 11), (432, 434, 98), (435, 433, 98), (435, 434, 433), (434, 13, 35), (187, 206, 203), (180, 269, 200), (180, 202, 436), (180, 215, 211), (208, 219, 437), (208, 206, 187), (211, 215, 213), (201, 269, 205), (201, 217, 438), (205, 182, 203), (205, 204, 391), (214, 201, 391), (214, 217, 201), (391, 189, 214), (391, 201, 205), (391, 219, 218), (391, 204, 439), (202, 180, 200), (202, 440, 216), (216, 215, 202), (216, 217, 213), (216, 440, 217), (436, 202, 215), (436, 215, 180), (438, 202, 201), (438, 441, 202), (217, 441, 438), (207, 204, 203), (207, 206, 219), (207, 442, 204), (219, 442, 207), (439, 219, 391), (439, 443, 219), (204, 443, 439), (437, 219, 206), (437, 206, 208), (440, 202, 444), (440, 445, 446), (444, 202, 441), (444, 447, 440), (441, 217, 446), (441, 447, 444), (446, 217, 440), (446, 445, 441), (442, 219, 448), (442, 449, 450), (448, 219, 443), (448, 451, 442), (443, 204, 450), (443, 451, 448), (450, 204, 442), (450, 449, 443), (452, 440, 447), (452, 445, 440), (447, 441, 453), (447, 445, 452), (453, 441, 445), (453, 445, 447), (454, 442, 451), (454, 449, 442), (451, 443, 455), (451, 449, 454), (455, 443, 449), (455, 449, 451), (209, 186, 456), (456, 186, 393), (456, 393, 209), (393, 220, 457), (457, 220, 209), (457, 209, 393), (199, 198, 458), (458, 198, 392), (458, 392, 199), (392, 178, 459), (459, 178, 199), (459, 199, 392)])
me_base.polygons.foreach_set('use_smooth', [True] * 872)
_uv = me_base.uv_layers.new(name='base_uv')
_uv.uv.foreach_set('vector', [0.1204, 0.143, 0.111, 0.01952, 0.1202, 0.01952, 0.2531, 0.1302, 0.1985, 0.04437, 0.2159, 0.1304, 0.2531, 0.1302, 0.2173, 0.5021, 0.2552, 0.7088, 0.1204, 0.143, 0.1025, 0.7017, 0.101, 0.1392, 0.2558, 0.8576, 0.2552, 0.7088, 0.2173, 0.8576, 0.2558, 0.8576, 0.3582, 0.8166, 0.2552, 0.7088, 0.1084, 0.8682, 0.1007, 0.8636, 0.1028, 0.8568, 0.1084, 0.8682, 0.1028, 0.8568, 0.2133, 0.8198, 0.08857, 0.01071, 0.0884, 0.01952, 0.04861, 0.01069, 0.1985, 0.04437, 0.2531, 0.1302, 0.2357, 0.01158, 0.1963, 0.01149, 0.1964, 0.02638, 0.2357, 0.01158, 0.04861, 0.01069, 0.0884, 0.01952, 0.04878, 0.0195, 0.2121, 0.3777, 0.1827, 0.3961, 0.1827, 0.3751, 0.1824, 0.01151, 0.1573, 0.01157, 0.1824, 0.02641, 0.1827, 0.3751, 0.1827, 0.3961, 0.1552, 0.3751, 0.1552, 0.3751, 0.1258, 0.3953, 0.1259, 0.3777, 0.1552, 0.3751, 0.1827, 0.3961, 0.1552, 0.3961, 0.1824, 0.02641, 0.1985, 0.04437, 0.1964, 0.02638, 0.07581, 0.1392, 0.0884, 0.01952, 0.101, 0.1392, 0.07581, 0.1392, 0.05351, 0.04521, 0.06233, 0.03078, 0.07581, 0.1392, 0.007137, 0.857, 0.007137, 0.1392, 0.07581, 0.1392, 0.1025, 0.7017, 0.07692, 0.857, 0.111, 0.01952, 0.1204, 0.143, 0.101, 0.1392, 0.101, 0.1392, 0.1025, 0.7017, 0.07581, 0.1392, 0.0884, 0.01952, 0.07581, 0.1392, 0.06233, 0.03078, 0.04878, 0.0195, 0.0884, 0.01952, 0.05387, 0.03078, 0.2122, 0.3953, 0.1827, 0.3961, 0.2121, 0.3777, 0.04878, 0.0195, 0.05387, 0.03078, 0.04702, 0.03664, 0.03127, 0.01952, 0.02551, 0.04521, 0.02364, 0.02986, 0.03127, 0.01952, 0.007137, 0.02986, 0.007137, 0.01952, 0.03127, 0.01952, 0.007137, 0.01071, 0.03133, 0.01071, 0.04702, 0.03664, 0.02551, 0.04521, 0.03336, 0.03664, 0.04702, 0.03664, 0.05387, 0.03078, 0.05351, 0.04521, 0.1552, 0.3961, 0.1258, 0.3953, 0.1552, 0.3751, 0.03336, 0.03664, 0.02551, 0.04521, 0.03127, 0.01952, 0.07692, 0.857, 0.007137, 0.857, 0.07581, 0.1392, 0.07692, 0.857, 0.06928, 0.8979, 0.007137, 0.857, 0.07692, 0.857, 0.1021, 0.85, 0.09655, 0.8569, 0.07692, 0.857, 0.09655, 0.8569, 0.06928, 0.8979, 0.02364, 0.02986, 0.02551, 0.04521, 0.007137, 0.02986, 0.02364, 0.02986, 0.007137, 0.02986, 0.03127, 0.01952, 0.05351, 0.04521, 0.02551, 0.04521, 0.04702, 0.03664, 0.05351, 0.04521, 0.007137, 0.1392, 0.02551, 0.04521, 0.05387, 0.03078, 0.06233, 0.03078, 0.05351, 0.04521, 0.06233, 0.03078, 0.05387, 0.03078, 0.0884, 0.01952, 0.007137, 0.02986, 0.02551, 0.04521, 0.007137, 0.1392, 0.007137, 0.01952, 0.007137, 0.01071, 0.03127, 0.01952, 0.007137, 0.857, 0.06928, 0.8979, 0.007137, 0.8972, 0.1598, 0.8576, 0.1592, 0.9063, 0.179, 0.8576, 0.4801, 0.712, 0.4668, 0.6982, 0.4799, 0.6681, 0.4801, 0.712, 0.4362, 0.7084, 0.4668, 0.6982, 0.007137, 0.1392, 0.05351, 0.04521, 0.07581, 0.1392, 0.2167, 0.3334, 0.2531, 0.1302, 0.2159, 0.1304, 0.4394, 0.3253, 0.594, 0.2927, 0.7249, 0.3264, 0.2173, 0.8576, 0.2552, 0.7088, 0.2177, 0.7193, 0.2173, 0.8576, 0.2447, 0.9059, 0.2558, 0.8576, 0.3459, 0.7126, 0.3692, 0.7088, 0.3692, 0.7125, 0.3459, 0.7126, 0.3499, 0.6906, 0.3548, 0.7043, 0.2173, 0.8576, 0.2085, 0.8576, 0.2179, 0.9063, 0.3459, 0.7126, 0.2765, 0.6853, 0.3461, 0.6906, 0.9501, 0.4794, 0.9801, 0.4513, 0.996, 0.4536, 0.1985, 0.04437, 0.2357, 0.01158, 0.1964, 0.02638, 0.1985, 0.04437, 0.1824, 0.02641, 0.1573, 0.03227, 0.3147, 0.3117, 0.4393, 0.2927, 0.4394, 0.3253, 0.3147, 0.3117, 0.2584, 0.2726, 0.3148, 0.2737, 0.1573, 0.03227, 0.1824, 0.02641, 0.1573, 0.01157, 0.2584, 0.3125, 0.2584, 0.2726, 0.3147, 0.3117, 0.4393, 0.2927, 0.3148, 0.2695, 0.4393, 0.2695, 0.4393, 0.2927, 0.5166, 0.2927, 0.4394, 0.3253, 0.4393, 0.2927, 0.482, 0.2467, 0.5166, 0.2927, 0.8343, 0.6221, 0.8343, 0.6474, 0.8003, 0.6221, 0.4798, 0.6242, 0.4799, 0.6681, 0.4666, 0.6381, 0.3148, 0.2737, 0.4393, 0.2927, 0.3147, 0.3117, 0.3148, 0.2737, 0.3148, 0.2695, 0.4393, 0.2927, 0.2584, 0.2726, 0.3148, 0.2695, 0.3148, 0.2737, 0.7202, 0.3378, 0.5353, 0.424, 0.5351, 0.3377, 0.5958, 0.9136, 0.5615, 0.8375, 0.5959, 0.8378, 0.5351, 0.3377, 0.5353, 0.424, 0.4447, 0.3377, 0.6794, 0.2927, 0.6359, 0.2752, 0.6794, 0.2021, 0.5353, 0.424, 0.7301, 0.4105, 0.7301, 0.4791, 0.5353, 0.424, 0.445, 0.4791, 0.4449, 0.424, 0.9682, 0.7707, 0.9841, 0.7672, 0.9682, 0.8214, 0.9682, 0.7707, 0.963, 0.6772, 0.9841, 0.7672, 0.4395, 0.2063, 0.3147, 0.2467, 0.3146, 0.2171, 0.4395, 0.2063, 0.482, 0.2467, 0.4394, 0.2467, 0.9158, 0.905, 0.9841, 0.9262, 0.9158, 0.9262, 0.6794, 0.2021, 0.6359, 0.2182, 0.6359, 0.2021, 0.9504, 0.6916, 0.963, 0.6772, 0.9682, 0.7707, 0.3146, 0.2171, 0.3147, 0.2467, 0.2584, 0.2187, 0.9158, 0.6808, 0.963, 0.6772, 0.9504, 0.6916, 0.2584, 0.2187, 0.3147, 0.2467, 0.2584, 0.2477, 0.7301, 0.4791, 0.7671, 0.4657, 0.9501, 0.4794, 0.7301, 0.4791, 0.7301, 0.4105, 0.7671, 0.4657, 0.7301, 0.4791, 0.445, 0.4791, 0.5353, 0.424, 0.2552, 0.7088, 0.2173, 0.5021, 0.2177, 0.7193, 0.1025, 0.7017, 0.1204, 0.143, 0.1207, 0.7084, 0.1207, 0.7084, 0.2063, 0.7477, 0.105, 0.7091, 0.9498, 0.3565, 0.7301, 0.3358, 0.9498, 0.3376, 0.8344, 0.7559, 0.8004, 0.7433, 0.8347, 0.7423, 0.9498, 0.3565, 0.8984, 0.3703, 0.7301, 0.347, 0.9498, 0.3565, 0.909, 0.3774, 0.9049, 0.368, 0.7301, 0.347, 0.7301, 0.3358, 0.9498, 0.3565, 0.7301, 0.347, 0.7964, 0.3679, 0.7766, 0.3644, 0.7301, 0.347, 0.7766, 0.3644, 0.7301, 0.3655, 0.5955, 0.7751, 0.561, 0.7748, 0.5961, 0.7556, 0.9238, 0.4196, 0.9018, 0.4138, 0.9121, 0.4156, 0.9238, 0.4196, 0.909, 0.3774, 0.9497, 0.3732, 0.9238, 0.4196, 0.9801, 0.4513, 0.9237, 0.4659, 0.9238, 0.4196, 0.9939, 0.4071, 0.9818, 0.4324, 0.9237, 0.4659, 0.9501, 0.4794, 0.7671, 0.4657, 0.9237, 0.4659, 0.7671, 0.4657, 0.9238, 0.4196, 0.9237, 0.4659, 0.9801, 0.4513, 0.9501, 0.4794, 0.8347, 0.7423, 0.8004, 0.7433, 0.8342, 0.699, 0.9497, 0.3732, 0.909, 0.3774, 0.9498, 0.3565, 0.9497, 0.3732, 0.9939, 0.4071, 0.9238, 0.4196, 0.3918, 0.6246, 0.3463, 0.6686, 0.3473, 0.5813, 0.8342, 0.699, 0.8001, 0.699, 0.8343, 0.6474, 0.3463, 0.6686, 0.3918, 0.6246, 0.3691, 0.6685, 0.3463, 0.6686, 0.3691, 0.6722, 0.3546, 0.6768, 0.3463, 0.6686, 0.3499, 0.6906, 0.3461, 0.6906, 0.3463, 0.6686, 0.2801, 0.6283, 0.3473, 0.5813, 0.7301, 0.3655, 0.7301, 0.4105, 0.7195, 0.3781, 0.7301, 0.3655, 0.7766, 0.3644, 0.7758, 0.3686, 0.7301, 0.3655, 0.7758, 0.3686, 0.7671, 0.4195, 0.596, 0.7974, 0.561, 0.7748, 0.5955, 0.7751, 0.7195, 0.3781, 0.5353, 0.424, 0.7202, 0.3378, 0.7195, 0.3781, 0.7301, 0.4105, 0.5353, 0.424, 0.5959, 0.8378, 0.5615, 0.8375, 0.596, 0.7974, 0.7671, 0.4195, 0.7671, 0.4657, 0.7301, 0.4105, 0.7671, 0.4195, 0.9238, 0.4196, 0.7671, 0.4657, 0.7671, 0.4195, 0.7301, 0.4105, 0.7301, 0.3655, 0.7671, 0.4195, 0.7827, 0.4036, 0.7745, 0.4133, 0.7671, 0.4195, 0.9018, 0.4138, 0.9238, 0.4196, 0.4358, 0.09547, 0.573, 0.09547, 0.4358, 0.1186, 0.4358, 0.09547, 0.4299, 0.1092, 0.4212, 0.09547, 0.4358, 0.09547, 0.4503, 0.08137, 0.573, 0.09547, 0.4069, 0.09547, 0.4119, 0.1092, 0.4069, 0.1186, 0.4069, 0.09547, 0.4212, 0.09547, 0.4119, 0.1092, 0.4069, 0.09547, 0.4069, 0.1186, 0.2841, 0.09547, 0.4069, 0.09547, 0.4115, 0.08867, 0.4212, 0.09547, 0.4069, 0.09547, 0.393, 0.08137, 0.3995, 0.08827, 0.9136, 0.7741, 0.8607, 0.9044, 0.8607, 0.7741, 0.8607, 0.7741, 0.8764, 0.6968, 0.9136, 0.7741, 0.8607, 0.7741, 0.8607, 0.9044, 0.8427, 0.7711, 0.8764, 0.6968, 0.8427, 0.7711, 0.8615, 0.6781, 0.8764, 0.6968, 0.9131, 0.6641, 0.9133, 0.6859, 0.9133, 0.6859, 0.9136, 0.7741, 0.8764, 0.6968, 0.9134, 0.9044, 0.8607, 0.9044, 0.9136, 0.7741, 0.9134, 0.9044, 0.9131, 0.9265, 0.8607, 0.9044, 0.8607, 0.9044, 0.9131, 0.9265, 0.8424, 0.9265, 0.9841, 0.7672, 0.9841, 0.6579, 0.9943, 0.7671, 0.9841, 0.6579, 0.9943, 0.5912, 0.9943, 0.6584, 0.8427, 0.7711, 0.8764, 0.6968, 0.8607, 0.7741, 0.9943, 0.7671, 0.9841, 0.9262, 0.9841, 0.7672, 0.9943, 0.6584, 0.9943, 0.7671, 0.9841, 0.6579, 0.8615, 0.6781, 0.9131, 0.6641, 0.8764, 0.6968, 0.8424, 0.9265, 0.8427, 0.7711, 0.8607, 0.9044, 0.9943, 0.9262, 0.9943, 0.9952, 0.9841, 0.9262, 0.9158, 0.6633, 0.963, 0.6772, 0.9158, 0.6808, 0.9841, 0.5905, 0.9943, 0.5912, 0.9841, 0.6579, 0.9841, 0.9953, 0.9841, 0.9262, 0.9943, 0.9952, 0.9601, 0.6199, 0.9601, 0.5423, 0.9766, 0.6199, 0.7387, 0.6199, 0.7221, 0.6199, 0.7386, 0.5423, 0.7387, 0.6199, 0.9601, 0.5423, 0.9601, 0.6199, 0.7385, 0.4818, 0.7386, 0.5164, 0.722, 0.4818, 0.96, 0.4818, 0.9766, 0.5292, 0.9601, 0.5164, 0.178, 0.4793, 0.1684, 0.6288, 0.1684, 0.4728, 0.96, 0.4818, 0.7386, 0.5164, 0.7385, 0.4818, 0.9766, 0.6199, 0.9601, 0.5423, 0.9766, 0.5292, 0.4443, 0.4244, 0.3526, 0.3796, 0.3526, 0.4244, 0.4443, 0.338, 0.4079, 0.338, 0.4443, 0.4244, 0.2173, 0.5021, 0.2531, 0.1302, 0.2167, 0.3334, 0.1684, 0.6288, 0.178, 0.4793, 0.178, 0.6222, 0.722, 0.4818, 0.7386, 0.5164, 0.7221, 0.5292, 0.9765, 0.4818, 0.9766, 0.5292, 0.96, 0.4818, 0.7249, 0.3264, 0.6925, 0.2927, 0.7249, 0.2927, 0.4358, 0.1399, 0.4358, 0.1186, 0.573, 0.1399, 0.4358, 0.1399, 0.4503, 0.152, 0.444, 0.1481, 0.4358, 0.1399, 0.4312, 0.1481, 0.4212, 0.1399, 0.4069, 0.1399, 0.4212, 0.1399, 0.4114, 0.1481, 0.4069, 0.1399, 0.4069, 0.1186, 0.4123, 0.1269, 0.4069, 0.1399, 0.393, 0.152, 0.284, 0.1399, 0.4264, 0.1888, 0.4503, 0.1769, 0.5917, 0.1888, 0.4264, 0.1888, 0.4069, 0.1769, 0.4358, 0.1769, 0.8841, 0.1876, 0.9184, 0.1921, 0.884, 0.1662, 0.8841, 0.1876, 0.7843, 0.214, 0.9184, 0.2128, 0.884, 0.1662, 0.7547, 0.1612, 0.7772, 0.1682, 0.4167, 0.1888, 0.4069, 0.1769, 0.4264, 0.1888, 0.4167, 0.1888, 0.393, 0.1769, 0.4069, 0.1769, 0.884, 0.1662, 0.9183, 0.1603, 0.9182, 0.1396, 0.884, 0.1662, 0.8265, 0.141, 0.7547, 0.1612, 0.8821, 0.07219, 0.7427, 0.08144, 0.7813, 0.06992, 0.8821, 0.07219, 0.9237, 0.06236, 0.9238, 0.07617, 0.7813, 0.06992, 0.7813, 0.05679, 0.8821, 0.07219, 0.7813, 0.06992, 0.7427, 0.08144, 0.7813, 0.05679, 0.7813, 0.05679, 0.7427, 0.08144, 0.7425, 0.04886, 0.7813, 0.05679, 0.8808, 0.04638, 0.8821, 0.05269, 0.8821, 0.05269, 0.8821, 0.07219, 0.7813, 0.05679, 0.8821, 0.05269, 0.8808, 0.04638, 0.9237, 0.04854, 0.8821, 0.05269, 0.9237, 0.06236, 0.8821, 0.07219, 0.9184, 0.2128, 0.9184, 0.1921, 0.8841, 0.1876, 0.9036, 0.1236, 0.7694, 0.125, 0.9036, 0.1153, 0.9184, 0.2128, 0.9548, 0.2067, 0.9184, 0.1921, 0.7352, 0.2144, 0.7351, 0.1971, 0.7115, 0.2237, 0.7348, 0.1425, 0.7111, 0.1466, 0.7349, 0.1598, 0.7348, 0.1425, 0.8122, 0.1318, 0.711, 0.1334, 0.9182, 0.1396, 0.8265, 0.141, 0.884, 0.1662, 0.9033, 0.01289, 0.8118, 0.02311, 0.8127, 0.01454, 0.9033, 0.01289, 0.9395, 0.016, 0.903, 0.02145, 0.9036, 0.1153, 0.7694, 0.125, 0.7694, 0.1166, 0.9036, 0.1047, 0.7694, 0.1061, 0.8809, 0.08009, 0.9036, 0.1153, 0.9395, 0.1213, 0.9036, 0.1236, 0.7199, 0.1066, 0.7198, 0.087, 0.7427, 0.08144, 0.7199, 0.1066, 0.7551, 0.1166, 0.6961, 0.1171, 0.7199, 0.1066, 0.6961, 0.1024, 0.7198, 0.087, 0.7195, 0.02519, 0.8118, 0.02311, 0.7425, 0.04886, 0.7195, 0.02519, 0.6961, 0.01487, 0.8118, 0.02311, 0.903, 0.02145, 0.903, 0.0453, 0.8808, 0.04638, 0.903, 0.02145, 0.8118, 0.02311, 0.9033, 0.01289, 0.903, 0.02145, 0.9395, 0.0287, 0.903, 0.0453, 0.3147, 0.2467, 0.4393, 0.2509, 0.3147, 0.2509, 0.3147, 0.2467, 0.2584, 0.2509, 0.2584, 0.2477, 0.4394, 0.2467, 0.3147, 0.2467, 0.4395, 0.2063, 0.4394, 0.2467, 0.482, 0.2467, 0.4393, 0.2509, 0.4315, 0.2518, 0.4315, 0.2684, 0.3004, 0.2518, 0.4315, 0.2518, 0.4393, 0.2509, 0.4315, 0.2684, 0.4315, 0.2684, 0.4393, 0.2509, 0.4393, 0.2695, 0.3908, 0.4767, 0.2896, 0.4083, 0.2722, 0.4113, 0.2584, 0.2518, 0.3004, 0.2518, 0.2584, 0.2684, 0.2719, 0.3403, 0.2896, 0.4083, 0.2894, 0.3447, 0.3004, 0.2518, 0.4315, 0.2684, 0.3005, 0.2684, 0.272, 0.4113, 0.403, 0.4707, 0.3912, 0.4764, 0.272, 0.4113, 0.2898, 0.3453, 0.2897, 0.4088, 0.3005, 0.2684, 0.2584, 0.2684, 0.3004, 0.2518, 0.2722, 0.4113, 0.2896, 0.4083, 0.2719, 0.3403, 0.4393, 0.2509, 0.3147, 0.2467, 0.4394, 0.2467, 0.4393, 0.2509, 0.482, 0.2467, 0.4393, 0.2695, 0.4027, 0.4705, 0.2896, 0.4083, 0.3908, 0.4767, 0.4393, 0.2695, 0.482, 0.2467, 0.4393, 0.2927, 0.2898, 0.3453, 0.272, 0.4113, 0.2726, 0.3402, 0.2584, 0.2694, 0.3148, 0.2695, 0.2584, 0.2726, 0.2897, 0.4088, 0.403, 0.4707, 0.272, 0.4113, 0.3147, 0.2509, 0.2584, 0.2509, 0.3147, 0.2467, 0.7301, 0.2296, 0.9499, 0.2941, 0.7301, 0.294, 0.9499, 0.2297, 0.9499, 0.2941, 0.7301, 0.2296, 0.8341, 0.9054, 0.8001, 0.9054, 0.8342, 0.821, 0.8342, 0.821, 0.8002, 0.769, 0.8343, 0.7695, 0.8343, 0.7695, 0.8002, 0.769, 0.8344, 0.7559, 0.7301, 0.294, 0.9499, 0.2941, 0.7301, 0.3358, 0.5962, 0.7106, 0.5617, 0.7103, 0.5963, 0.6348, 0.7301, 0.3358, 0.9499, 0.2941, 0.9498, 0.3376, 0.5961, 0.7556, 0.5617, 0.7103, 0.5962, 0.7106, 0.8003, 0.6221, 0.8343, 0.6474, 0.8001, 0.699, 0.8001, 0.699, 0.8342, 0.699, 0.8004, 0.7433, 0.8001, 0.699, 0.7651, 0.699, 0.8003, 0.6221, 0.8004, 0.7433, 0.8344, 0.7559, 0.8003, 0.756, 0.8004, 0.7433, 0.7651, 0.699, 0.8001, 0.699, 0.8003, 0.756, 0.8344, 0.7559, 0.8002, 0.769, 0.8003, 0.756, 0.7652, 0.756, 0.8004, 0.7433, 0.8002, 0.769, 0.8342, 0.821, 0.8001, 0.821, 0.8002, 0.769, 0.7652, 0.756, 0.8003, 0.756, 0.8001, 0.821, 0.8342, 0.821, 0.8001, 0.9054, 0.8001, 0.821, 0.7651, 0.821, 0.8002, 0.769, 0.8001, 0.9054, 0.7651, 0.821, 0.8001, 0.821, 0.09178, 0.9058, 0.09813, 0.9128, 0.05505, 0.9061, 0.09178, 0.9058, 0.09655, 0.8569, 0.1007, 0.8636, 0.09178, 0.9058, 0.1007, 0.8636, 0.09813, 0.9128, 0.007137, 0.8972, 0.05505, 0.9061, 0.007137, 0.9061, 0.1592, 0.9063, 0.1864, 0.9895, 0.2179, 0.9063, 0.09813, 0.9128, 0.1007, 0.8636, 0.1084, 0.8682, 0.2179, 0.9063, 0.2447, 0.9059, 0.2173, 0.8576, 0.2179, 0.9063, 0.1985, 0.8576, 0.1592, 0.9063, 0.07187, 0.9131, 0.05505, 0.9061, 0.09813, 0.9128, 0.07187, 0.9131, 0.03511, 0.9887, 0.05505, 0.9061, 0.06928, 0.8979, 0.05505, 0.9061, 0.007137, 0.8972, 0.06928, 0.8979, 0.09655, 0.8569, 0.09178, 0.9058, 0.7386, 0.5423, 0.7386, 0.5164, 0.9601, 0.5423, 0.7386, 0.5423, 0.9601, 0.5423, 0.7387, 0.6199, 0.4449, 0.424, 0.4447, 0.3377, 0.5353, 0.424, 0.7221, 0.5292, 0.7386, 0.5423, 0.7221, 0.6199, 0.7386, 0.5164, 0.7386, 0.5423, 0.7221, 0.5292, 0.9601, 0.5423, 0.9601, 0.5164, 0.9766, 0.5292, 0.9601, 0.5164, 0.7386, 0.5164, 0.96, 0.4818, 0.9601, 0.5164, 0.9601, 0.5423, 0.7386, 0.5164, 0.594, 0.2927, 0.4394, 0.3253, 0.5166, 0.2927, 0.594, 0.2927, 0.5166, 0.2927, 0.594, 0.2752, 0.594, 0.2927, 0.6359, 0.2752, 0.6359, 0.2927, 0.6925, 0.2927, 0.7249, 0.3264, 0.594, 0.2927, 0.4079, 0.338, 0.2973, 0.338, 0.3526, 0.3796, 0.3526, 0.3796, 0.4443, 0.4244, 0.4079, 0.338, 0.6359, 0.2927, 0.6359, 0.2752, 0.6794, 0.2927, 0.594, 0.2031, 0.594, 0.2182, 0.5167, 0.2047, 0.9841, 0.9262, 0.9943, 0.7671, 0.9943, 0.9262, 0.9841, 0.9262, 0.9682, 0.8722, 0.9841, 0.7672, 0.9841, 0.9262, 0.9441, 0.905, 0.9682, 0.8722, 0.9441, 0.905, 0.9841, 0.9262, 0.9158, 0.905, 0.6359, 0.2021, 0.594, 0.2182, 0.594, 0.2031, 0.7827, 0.4036, 0.7671, 0.4195, 0.7833, 0.3805, 0.7827, 0.4036, 0.7928, 0.4137, 0.7745, 0.4133, 0.7745, 0.4133, 0.7928, 0.4137, 0.7671, 0.4195, 0.563, 0.01653, 0.4503, 0.08137, 0.4503, 0.01653, 0.7964, 0.3679, 0.7301, 0.347, 0.8984, 0.3703, 0.7964, 0.3679, 0.7833, 0.3805, 0.7766, 0.3644, 0.2904, 0.01653, 0.393, 0.01653, 0.2904, 0.08137, 0.7758, 0.3686, 0.7766, 0.3644, 0.7833, 0.3805, 0.7833, 0.3805, 0.7671, 0.4195, 0.7758, 0.3686, 0.2748, 0.01653, 0.2756, 0.0869, 0.267, 0.01653, 0.5872, 0.09547, 0.5872, 0.1399, 0.573, 0.09547, 0.2608, 0.09547, 0.2758, 0.08137, 0.2736, 0.09547, 0.573, 0.09547, 0.5782, 0.08137, 0.5872, 0.09547, 0.573, 0.09547, 0.4503, 0.08137, 0.563, 0.08137, 0.2841, 0.09547, 0.284, 0.1399, 0.2736, 0.09547, 0.2841, 0.09547, 0.4069, 0.1186, 0.284, 0.1399, 0.2841, 0.09547, 0.393, 0.08137, 0.4069, 0.09547, 0.2736, 0.09547, 0.2603, 0.1399, 0.2608, 0.09547, 0.2736, 0.09547, 0.2904, 0.08137, 0.2841, 0.09547, 0.2603, 0.1399, 0.2736, 0.09547, 0.2732, 0.1399, 0.5872, 0.1399, 0.5782, 0.152, 0.573, 0.1399, 0.573, 0.1399, 0.573, 0.09547, 0.5872, 0.1399, 0.573, 0.1399, 0.4358, 0.1186, 0.573, 0.09547, 0.573, 0.1399, 0.4503, 0.152, 0.4358, 0.1399, 0.284, 0.1399, 0.2758, 0.152, 0.2732, 0.1399, 0.284, 0.1399, 0.4069, 0.1186, 0.4069, 0.1399, 0.284, 0.1399, 0.393, 0.152, 0.2904, 0.152, 0.2732, 0.1399, 0.2736, 0.09547, 0.284, 0.1399, 0.2732, 0.1399, 0.2758, 0.152, 0.2603, 0.1399, 0.563, 0.1769, 0.5917, 0.1888, 0.4503, 0.1769, 0.563, 0.1769, 0.563, 0.152, 0.5782, 0.1747, 0.2904, 0.1769, 0.2563, 0.1787, 0.2758, 0.1705, 0.2904, 0.1769, 0.393, 0.1769, 0.2669, 0.1888, 0.2904, 0.1769, 0.393, 0.152, 0.393, 0.1769, 0.5782, 0.1747, 0.5917, 0.1888, 0.563, 0.1769, 0.2758, 0.1705, 0.2758, 0.152, 0.2904, 0.1769, 0.6049, 0.1852, 0.5782, 0.1747, 0.607, 0.179, 0.6049, 0.1852, 0.5917, 0.1888, 0.5782, 0.1747, 0.755, 0.1951, 0.7773, 0.1884, 0.7698, 0.1812, 0.755, 0.1951, 0.7843, 0.214, 0.8841, 0.1876, 0.755, 0.1951, 0.7351, 0.1971, 0.7352, 0.2144, 0.7773, 0.1884, 0.755, 0.1951, 0.8841, 0.1876, 0.2669, 0.1888, 0.2563, 0.1787, 0.2904, 0.1769, 0.2669, 0.1888, 0.393, 0.1769, 0.4167, 0.1888, 0.7547, 0.1612, 0.755, 0.1951, 0.7697, 0.1755, 0.7547, 0.1612, 0.7697, 0.1755, 0.7772, 0.1682, 0.7547, 0.1612, 0.8265, 0.141, 0.7348, 0.1425, 0.7547, 0.1612, 0.7349, 0.1598, 0.755, 0.1951, 0.7697, 0.1755, 0.755, 0.1951, 0.7698, 0.1812, 0.5782, 0.08137, 0.563, 0.01653, 0.5782, 0.01653, 0.2756, 0.0869, 0.2748, 0.01653, 0.2758, 0.08137, 0.5782, 0.08137, 0.573, 0.09547, 0.563, 0.08137, 0.563, 0.08137, 0.563, 0.01653, 0.5782, 0.08137, 0.563, 0.08137, 0.4503, 0.08137, 0.563, 0.01653, 0.2758, 0.08137, 0.2748, 0.01653, 0.2904, 0.08137, 0.2758, 0.08137, 0.2608, 0.09547, 0.2756, 0.0869, 0.2904, 0.08137, 0.2748, 0.01653, 0.2904, 0.01653, 0.2904, 0.08137, 0.2736, 0.09547, 0.2758, 0.08137, 0.2904, 0.08137, 0.393, 0.01653, 0.393, 0.08137, 0.563, 0.152, 0.573, 0.1399, 0.5782, 0.152, 0.563, 0.152, 0.4503, 0.1769, 0.4503, 0.152, 0.2904, 0.152, 0.2904, 0.1769, 0.2758, 0.152, 0.2904, 0.152, 0.393, 0.152, 0.2904, 0.1769, 0.2758, 0.152, 0.284, 0.1399, 0.2904, 0.152, 0.5782, 0.152, 0.5782, 0.1747, 0.563, 0.152, 0.7653, 0.6221, 0.8003, 0.6221, 0.7651, 0.699, 0.7651, 0.699, 0.8004, 0.7433, 0.7652, 0.7446, 0.7222, 0.7067, 0.6228, 0.8065, 0.6228, 0.7067, 0.7652, 0.7446, 0.8004, 0.7433, 0.7652, 0.756, 0.7652, 0.7446, 0.7652, 0.756, 0.7222, 0.7067, 0.7652, 0.756, 0.8002, 0.769, 0.7651, 0.7686, 0.7652, 0.756, 0.7222, 0.8065, 0.7222, 0.7067, 0.7651, 0.7686, 0.8002, 0.769, 0.7651, 0.821, 0.7651, 0.7686, 0.7222, 0.8065, 0.7652, 0.756, 0.7651, 0.821, 0.8001, 0.9054, 0.7651, 0.9054, 0.6228, 0.8065, 0.7222, 0.7067, 0.7222, 0.8065, 0.1985, 0.8576, 0.2179, 0.9063, 0.2085, 0.8576, 0.3919, 0.7124, 0.4362, 0.7084, 0.4362, 0.7122, 0.3919, 0.7124, 0.3884, 0.6904, 0.3918, 0.6904, 0.3919, 0.7124, 0.3692, 0.7088, 0.3836, 0.7042, 0.4055, 0.6985, 0.4362, 0.7084, 0.3919, 0.7124, 0.4055, 0.6985, 0.3918, 0.6904, 0.3953, 0.6685, 0.7408, 0.956, 0.7408, 0.9728, 0.7228, 0.956, 0.4055, 0.6384, 0.3918, 0.6685, 0.3918, 0.6246, 0.4055, 0.6384, 0.436, 0.6244, 0.436, 0.6282, 0.777, 0.956, 0.777, 0.9728, 0.7589, 0.956, 0.777, 0.956, 0.795, 0.9728, 0.777, 0.9728, 0.4666, 0.6381, 0.436, 0.6244, 0.4798, 0.6242, 0.4666, 0.6381, 0.4799, 0.6681, 0.4769, 0.6681, 0.8123, 0.956, 0.8123, 0.9728, 0.795, 0.956, 0.8123, 0.956, 0.829, 0.9728, 0.8123, 0.9728, 0.7055, 0.956, 0.7055, 0.9728, 0.6889, 0.956, 0.3953, 0.6685, 0.3918, 0.6685, 0.4055, 0.6384, 0.3953, 0.6685, 0.3918, 0.6904, 0.3918, 0.6685, 0.7589, 0.956, 0.777, 0.9728, 0.7589, 0.9728, 0.7589, 0.956, 0.7408, 0.9728, 0.7408, 0.956, 0.436, 0.6282, 0.436, 0.6244, 0.4666, 0.6381, 0.795, 0.956, 0.795, 0.9728, 0.777, 0.956, 0.795, 0.956, 0.8123, 0.9728, 0.795, 0.9728, 0.4769, 0.6681, 0.4799, 0.6681, 0.4668, 0.6982, 0.829, 0.956, 0.829, 0.9728, 0.8123, 0.956, 0.6889, 0.956, 0.7055, 0.9728, 0.6889, 0.9728, 0.7228, 0.956, 0.7055, 0.9728, 0.7055, 0.956, 0.7228, 0.956, 0.7408, 0.9728, 0.7228, 0.9728, 0.3918, 0.6685, 0.3691, 0.6722, 0.3691, 0.6685, 0.3918, 0.6685, 0.3884, 0.6904, 0.3835, 0.6768, 0.3918, 0.6685, 0.3691, 0.6685, 0.3918, 0.6246, 0.436, 0.6244, 0.4055, 0.6384, 0.3918, 0.6246, 0.179, 0.8576, 0.1592, 0.9063, 0.1985, 0.8576, 0.4362, 0.7122, 0.4362, 0.7084, 0.4801, 0.712, 0.3546, 0.6768, 0.3499, 0.6906, 0.3463, 0.6686, 0.4949, 0.9562, 0.4949, 0.9684, 0.4771, 0.9562, 0.5309, 0.9562, 0.5309, 0.9684, 0.5132, 0.9562, 0.4232, 0.9562, 0.4231, 0.9684, 0.4073, 0.9562, 0.4593, 0.9562, 0.4593, 0.9684, 0.441, 0.9562, 0.3691, 0.6722, 0.3918, 0.6685, 0.3835, 0.6768, 0.5132, 0.9562, 0.5309, 0.9684, 0.5131, 0.9684, 0.5132, 0.9562, 0.4949, 0.9684, 0.4949, 0.9562, 0.3884, 0.6904, 0.3919, 0.7124, 0.3836, 0.7042, 0.5467, 0.9562, 0.5309, 0.9684, 0.5309, 0.9562, 0.4073, 0.9562, 0.4231, 0.9684, 0.4073, 0.9684, 0.3692, 0.7088, 0.3459, 0.7126, 0.3548, 0.7043, 0.441, 0.9562, 0.4231, 0.9684, 0.4232, 0.9562, 0.441, 0.9562, 0.4593, 0.9684, 0.441, 0.9684, 0.4771, 0.9562, 0.4593, 0.9684, 0.4593, 0.9562, 0.4771, 0.9562, 0.4949, 0.9684, 0.4771, 0.9684, 0.3691, 0.6685, 0.3691, 0.6722, 0.3463, 0.6686, 0.3918, 0.6904, 0.4055, 0.6985, 0.3919, 0.7124, 0.3918, 0.6904, 0.3884, 0.6904, 0.3918, 0.6685, 0.3692, 0.7125, 0.3692, 0.7088, 0.3919, 0.7124, 0.3461, 0.6906, 0.3499, 0.6906, 0.3459, 0.7126, 0.3461, 0.6906, 0.2765, 0.6853, 0.3463, 0.6686, 0.7589, 0.9728, 0.7408, 0.9728, 0.7589, 0.956, 0.7589, 0.9728, 0.7589, 0.9755, 0.7408, 0.9728, 0.777, 0.9728, 0.7589, 0.9755, 0.7589, 0.9728, 0.795, 0.9728, 0.795, 0.9755, 0.777, 0.9728, 0.8123, 0.9728, 0.795, 0.9755, 0.795, 0.9728, 0.829, 0.9728, 0.829, 0.9755, 0.8123, 0.9728, 0.7055, 0.9728, 0.6889, 0.9755, 0.6889, 0.9728, 0.7228, 0.9728, 0.7055, 0.9728, 0.7228, 0.956, 0.7228, 0.9728, 0.7228, 0.9755, 0.7055, 0.9728, 0.7408, 0.9728, 0.7228, 0.9755, 0.7228, 0.9728, 0.5131, 0.9684, 0.4949, 0.9684, 0.5132, 0.9562, 0.5131, 0.9684, 0.5132, 0.9712, 0.4949, 0.9684, 0.5309, 0.9684, 0.5132, 0.9712, 0.5131, 0.9684, 0.5467, 0.9684, 0.5309, 0.9684, 0.5467, 0.9562, 0.5467, 0.9684, 0.5467, 0.9712, 0.5309, 0.9684, 0.4231, 0.9684, 0.4073, 0.9712, 0.4073, 0.9684, 0.441, 0.9684, 0.4231, 0.9684, 0.441, 0.9562, 0.441, 0.9684, 0.441, 0.9712, 0.4231, 0.9684, 0.4593, 0.9684, 0.441, 0.9712, 0.441, 0.9684, 0.4771, 0.9684, 0.4593, 0.9684, 0.4771, 0.9562, 0.4771, 0.9684, 0.4771, 0.9712, 0.4593, 0.9684, 0.4949, 0.9684, 0.4771, 0.9712, 0.4771, 0.9684, 0.7589, 0.9755, 0.777, 0.9728, 0.777, 0.9755, 0.7589, 0.9755, 0.7408, 0.9969, 0.7408, 0.9755, 0.777, 0.9755, 0.777, 0.9728, 0.795, 0.9755, 0.777, 0.9755, 0.777, 0.9969, 0.7589, 0.9755, 0.795, 0.9755, 0.8123, 0.9728, 0.8123, 0.9755, 0.795, 0.9755, 0.777, 0.9969, 0.777, 0.9755, 0.8123, 0.9755, 0.8123, 0.9728, 0.829, 0.9755, 0.8123, 0.9755, 0.8123, 0.9969, 0.795, 0.9755, 0.6889, 0.9755, 0.7055, 0.9728, 0.7055, 0.9755, 0.829, 0.9755, 0.8123, 0.9969, 0.8123, 0.9755, 0.7055, 0.9755, 0.7055, 0.9728, 0.7228, 0.9755, 0.7055, 0.9755, 0.7055, 0.9969, 0.6889, 0.9755, 0.7228, 0.9755, 0.7408, 0.9728, 0.7408, 0.9755, 0.7228, 0.9755, 0.7055, 0.9969, 0.7055, 0.9755, 0.7408, 0.9755, 0.7408, 0.9728, 0.7589, 0.9755, 0.7408, 0.9755, 0.7408, 0.9969, 0.7228, 0.9755, 0.5132, 0.9712, 0.5309, 0.9684, 0.5309, 0.9712, 0.5132, 0.9712, 0.4949, 0.9962, 0.4949, 0.9712, 0.5309, 0.9712, 0.5309, 0.9684, 0.5467, 0.9712, 0.5309, 0.9712, 0.5309, 0.9962, 0.5132, 0.9712, 0.4073, 0.9712, 0.4231, 0.9684, 0.4232, 0.9712, 0.5467, 0.9712, 0.5309, 0.9962, 0.5309, 0.9712, 0.4232, 0.9712, 0.4231, 0.9684, 0.441, 0.9712, 0.4232, 0.9712, 0.4232, 0.9962, 0.4073, 0.9712, 0.441, 0.9712, 0.4593, 0.9684, 0.4593, 0.9712, 0.441, 0.9712, 0.4232, 0.9962, 0.4232, 0.9712, 0.4593, 0.9712, 0.4593, 0.9684, 0.4771, 0.9712, 0.4593, 0.9712, 0.4593, 0.9962, 0.441, 0.9712, 0.4771, 0.9712, 0.4949, 0.9684, 0.4949, 0.9712, 0.4771, 0.9712, 0.4593, 0.9962, 0.4593, 0.9712, 0.4949, 0.9712, 0.4949, 0.9684, 0.5132, 0.9712, 0.4949, 0.9712, 0.4949, 0.9962, 0.4771, 0.9712, 0.5132, 0.9962, 0.5132, 0.9712, 0.5309, 0.9962, 0.5132, 0.9962, 0.4949, 0.9962, 0.5132, 0.9712, 0.5309, 0.9962, 0.5467, 0.9712, 0.5467, 0.9962, 0.6536, 0.8742, 0.65, 0.864, 0.6645, 0.8777, 0.4073, 0.9962, 0.4073, 0.9712, 0.4232, 0.9962, 0.65, 0.864, 0.6646, 0.8503, 0.6645, 0.8777, 0.4232, 0.9962, 0.441, 0.9712, 0.441, 0.9962, 0.6536, 0.8537, 0.6646, 0.8503, 0.65, 0.864, 0.441, 0.9962, 0.441, 0.9712, 0.4593, 0.9962, 0.6646, 0.8503, 0.6791, 0.864, 0.6645, 0.8777, 0.4593, 0.9962, 0.4771, 0.9712, 0.4771, 0.9962, 0.6755, 0.8537, 0.6791, 0.864, 0.6646, 0.8503, 0.4771, 0.9962, 0.4771, 0.9712, 0.4949, 0.9962, 0.6755, 0.8742, 0.6645, 0.8777, 0.6791, 0.864, 0.7589, 0.9969, 0.7589, 0.9755, 0.777, 0.9969, 0.7589, 0.9969, 0.7408, 0.9969, 0.7589, 0.9755, 0.777, 0.9969, 0.795, 0.9755, 0.795, 0.9969, 0.7477, 0.8859, 0.7201, 0.8949, 0.757, 0.8587, 0.795, 0.9969, 0.795, 0.9755, 0.8123, 0.9969, 0.8123, 0.9969, 0.829, 0.9755, 0.829, 0.9969, 0.6925, 0.8859, 0.6833, 0.8587, 0.7201, 0.8949, 0.6889, 0.9969, 0.6889, 0.9755, 0.7055, 0.9969, 0.6833, 0.8587, 0.7202, 0.8226, 0.7201, 0.8949, 0.7055, 0.9969, 0.7228, 0.9755, 0.7228, 0.9969, 0.6925, 0.8316, 0.7202, 0.8226, 0.6833, 0.8587, 0.7228, 0.9969, 0.7228, 0.9755, 0.7408, 0.9969, 0.7202, 0.8226, 0.757, 0.8587, 0.7201, 0.8949, 0.7479, 0.8316, 0.757, 0.8587, 0.7202, 0.8226, 0.561, 0.7748, 0.596, 0.7974, 0.5615, 0.796, 0.561, 0.7748, 0.5244, 0.7553, 0.5616, 0.7553, 0.5615, 0.796, 0.596, 0.7974, 0.5615, 0.8375, 0.5615, 0.796, 0.5243, 0.7953, 0.561, 0.7748, 0.5615, 0.8375, 0.5958, 0.9136, 0.5613, 0.9133, 0.5615, 0.8375, 0.5243, 0.7953, 0.5615, 0.796, 0.5613, 0.9133, 0.5241, 0.9133, 0.5615, 0.8375, 0.5618, 0.6345, 0.5963, 0.6348, 0.5617, 0.7103, 0.5617, 0.7103, 0.5961, 0.7556, 0.5616, 0.7553, 0.5617, 0.7103, 0.5246, 0.6345, 0.5618, 0.6345, 0.5616, 0.7553, 0.5961, 0.7556, 0.561, 0.7748, 0.5616, 0.7553, 0.5244, 0.7553, 0.5617, 0.7103, 0.5238, 0.7748, 0.561, 0.7748, 0.5243, 0.7953, 0.5238, 0.7748, 0.5244, 0.7553, 0.561, 0.7748, 0.5243, 0.7953, 0.5615, 0.8375, 0.5243, 0.8375, 0.5243, 0.7953, 0.4879, 0.815, 0.5238, 0.7748, 0.5243, 0.8375, 0.5615, 0.8375, 0.5241, 0.9133, 0.3907, 0.8151, 0.3908, 0.7285, 0.4879, 0.815, 0.5246, 0.6345, 0.5617, 0.7103, 0.5245, 0.7103, 0.5245, 0.7103, 0.5617, 0.7103, 0.5244, 0.7553, 0.488, 0.7284, 0.5238, 0.7748, 0.4879, 0.815, 0.488, 0.7284, 0.4879, 0.815, 0.3908, 0.7285, 0.5244, 0.7553, 0.5238, 0.7748, 0.488, 0.7284, 0.05505, 0.9061, 0.06928, 0.8979, 0.09178, 0.9058, 0.05505, 0.9061, 0.007137, 0.9634, 0.007137, 0.9061, 0.05505, 0.9061, 0.03511, 0.9887, 0.03752, 0.9634, 0.007137, 0.9634, 0.03511, 0.9887, 0.007137, 0.9887, 0.1597, 0.9895, 0.1864, 0.9895, 0.1592, 0.9063, 0.03752, 0.9634, 0.007137, 0.9634, 0.05505, 0.9061, 0.03752, 0.9634, 0.03511, 0.9887, 0.007137, 0.9634, 0.4119, 0.1092, 0.4212, 0.09547, 0.4212, 0.1064, 0.39, 0.9608, 0.3722, 0.9764, 0.3722, 0.9608, 0.39, 0.9608, 0.4063, 0.9764, 0.39, 0.9764, 0.4299, 0.1092, 0.4358, 0.1186, 0.4324, 0.1186, 0.2824, 0.9608, 0.2661, 0.9764, 0.2661, 0.9608, 0.2824, 0.9608, 0.3001, 0.9764, 0.2824, 0.9764, 0.4304, 0.1269, 0.4358, 0.1186, 0.4358, 0.1399, 0.4304, 0.1269, 0.4212, 0.1399, 0.4212, 0.1298, 0.3184, 0.9608, 0.3001, 0.9764, 0.3001, 0.9608, 0.3184, 0.9608, 0.3362, 0.9764, 0.3184, 0.9764, 0.4123, 0.1269, 0.4212, 0.1399, 0.4069, 0.1399, 0.4123, 0.1269, 0.4069, 0.1186, 0.4098, 0.1186, 0.3539, 0.9608, 0.3722, 0.9764, 0.3539, 0.9764, 0.3539, 0.9608, 0.3362, 0.9764, 0.3362, 0.9608, 0.4212, 0.1064, 0.4212, 0.09547, 0.4299, 0.1092, 0.4063, 0.9608, 0.4063, 0.9764, 0.39, 0.9608, 0.4324, 0.1186, 0.4358, 0.1186, 0.4304, 0.1269, 0.3001, 0.9608, 0.3001, 0.9764, 0.2824, 0.9608, 0.4212, 0.1298, 0.4212, 0.1399, 0.4123, 0.1269, 0.3362, 0.9608, 0.3362, 0.9764, 0.3184, 0.9608, 0.4098, 0.1186, 0.4069, 0.1186, 0.4119, 0.1092, 0.3722, 0.9608, 0.3722, 0.9764, 0.3539, 0.9608, 0.4212, 0.09547, 0.431, 0.08867, 0.4358, 0.09547, 0.4358, 0.1186, 0.4299, 0.1092, 0.4358, 0.09547, 0.4212, 0.1399, 0.4304, 0.1269, 0.4358, 0.1399, 0.3722, 0.9764, 0.3539, 0.9793, 0.3539, 0.9764, 0.39, 0.9764, 0.3722, 0.9764, 0.39, 0.9608, 0.39, 0.9764, 0.39, 0.9793, 0.3722, 0.9764, 0.4063, 0.9764, 0.39, 0.9793, 0.39, 0.9764, 0.2824, 0.9764, 0.2661, 0.9764, 0.2824, 0.9608, 0.2824, 0.9764, 0.2824, 0.9793, 0.2661, 0.9764, 0.3001, 0.9764, 0.2824, 0.9793, 0.2824, 0.9764, 0.3184, 0.9764, 0.3001, 0.9764, 0.3184, 0.9608, 0.3184, 0.9764, 0.3184, 0.9793, 0.3001, 0.9764, 0.3362, 0.9764, 0.3184, 0.9793, 0.3184, 0.9764, 0.3539, 0.9764, 0.3362, 0.9764, 0.3539, 0.9608, 0.3539, 0.9764, 0.3539, 0.9793, 0.3362, 0.9764, 0.3722, 0.9793, 0.3722, 0.9764, 0.39, 0.9793, 0.3722, 0.9793, 0.3539, 0.9793, 0.3722, 0.9764, 0.3722, 0.9793, 0.3722, 0.998, 0.3539, 0.9793, 0.39, 0.9793, 0.4063, 0.9764, 0.4063, 0.9793, 0.39, 0.9793, 0.3722, 0.998, 0.3722, 0.9793, 0.2662, 0.9793, 0.2661, 0.9764, 0.2824, 0.9793, 0.4063, 0.9793, 0.4063, 0.998, 0.39, 0.9793, 0.2824, 0.9793, 0.3001, 0.9764, 0.3002, 0.9793, 0.2824, 0.9793, 0.2661, 0.998, 0.2662, 0.9793, 0.3002, 0.9793, 0.3001, 0.9764, 0.3184, 0.9793, 0.3002, 0.9793, 0.3001, 0.998, 0.2824, 0.9793, 0.3184, 0.9793, 0.3362, 0.9764, 0.3362, 0.9793, 0.3184, 0.9793, 0.3001, 0.998, 0.3002, 0.9793, 0.3362, 0.9793, 0.3362, 0.9764, 0.3539, 0.9793, 0.3362, 0.9793, 0.3362, 0.998, 0.3184, 0.9793, 0.3539, 0.9793, 0.3362, 0.998, 0.3362, 0.9793, 0.3722, 0.998, 0.39, 0.9793, 0.39, 0.998, 0.6309, 0.8688, 0.6494, 0.8804, 0.6364, 0.8979, 0.39, 0.998, 0.39, 0.9793, 0.4063, 0.998, 0.6434, 0.8702, 0.6494, 0.8804, 0.6309, 0.8688, 0.2661, 0.998, 0.2824, 0.9793, 0.2824, 0.998, 0.2824, 0.998, 0.2824, 0.9793, 0.3001, 0.998, 0.6475, 0.892, 0.6364, 0.8979, 0.6494, 0.8804, 0.3001, 0.998, 0.3184, 0.9793, 0.3184, 0.998, 0.3184, 0.998, 0.3184, 0.9793, 0.3362, 0.998, 0.6239, 0.8965, 0.618, 0.8863, 0.6364, 0.8979, 0.3362, 0.998, 0.3539, 0.9793, 0.3539, 0.998, 0.618, 0.8863, 0.6309, 0.8688, 0.6364, 0.8979, 0.3539, 0.998, 0.3539, 0.9793, 0.3722, 0.998, 0.6198, 0.8747, 0.6309, 0.8688, 0.618, 0.8863, 0.9018, 0.4138, 0.7671, 0.4195, 0.7928, 0.4137, 0.9121, 0.4156, 0.9018, 0.4138, 0.907, 0.4087, 0.9121, 0.4156, 0.907, 0.4087, 0.9238, 0.4196, 0.444, 0.01653, 0.4503, 0.08137, 0.444, 0.08137, 0.4298, 0.01653, 0.4169, 0.08137, 0.4136, 0.01653, 0.9068, 0.3831, 0.9238, 0.4196, 0.907, 0.4087, 0.9068, 0.3831, 0.8984, 0.3703, 0.909, 0.3774, 0.393, 0.01653, 0.3995, 0.08137, 0.393, 0.08137, 0.9049, 0.368, 0.8984, 0.3703, 0.9498, 0.3565, 0.909, 0.3774, 0.9238, 0.4196, 0.9068, 0.3831, 0.909, 0.3774, 0.8984, 0.3703, 0.9049, 0.368, 0.4503, 0.1769, 0.563, 0.152, 0.563, 0.1769, 0.4503, 0.1769, 0.444, 0.152, 0.4503, 0.152, 0.4358, 0.1769, 0.4503, 0.1769, 0.4264, 0.1888, 0.444, 0.1725, 0.4503, 0.1769, 0.4358, 0.1769, 0.4264, 0.1695, 0.4358, 0.1769, 0.4167, 0.1695, 0.4167, 0.1695, 0.4358, 0.1769, 0.4069, 0.1769, 0.4167, 0.1695, 0.4264, 0.1498, 0.4264, 0.1695, 0.3995, 0.1731, 0.393, 0.152, 0.3995, 0.152, 0.4069, 0.1769, 0.393, 0.1769, 0.3995, 0.1731, 0.4503, 0.08137, 0.444, 0.01653, 0.4503, 0.01653, 0.431, 0.08867, 0.4212, 0.09547, 0.4264, 0.08137, 0.444, 0.08833, 0.4503, 0.08137, 0.4358, 0.09547, 0.4264, 0.08137, 0.4212, 0.09547, 0.4169, 0.08137, 0.444, 0.08137, 0.4503, 0.08137, 0.444, 0.08833, 0.4169, 0.08137, 0.4212, 0.09547, 0.4115, 0.08867, 0.4169, 0.08137, 0.4298, 0.01653, 0.4264, 0.08137, 0.3995, 0.08137, 0.393, 0.01653, 0.3995, 0.01653, 0.393, 0.08137, 0.2841, 0.09547, 0.2904, 0.08137, 0.393, 0.08137, 0.3995, 0.08137, 0.3995, 0.08827, 0.4503, 0.152, 0.573, 0.1399, 0.563, 0.152, 0.4503, 0.152, 0.444, 0.152, 0.444, 0.1481, 0.4264, 0.1498, 0.4212, 0.1399, 0.4312, 0.1481, 0.444, 0.152, 0.4503, 0.1769, 0.444, 0.1725, 0.4264, 0.1498, 0.4167, 0.1695, 0.4167, 0.1499, 0.4167, 0.1499, 0.4212, 0.1399, 0.4264, 0.1498, 0.393, 0.152, 0.3995, 0.1731, 0.393, 0.1769, 0.4114, 0.1481, 0.4212, 0.1399, 0.4167, 0.1499, 0.3995, 0.1481, 0.3995, 0.152, 0.393, 0.152, 0.3995, 0.1481, 0.393, 0.152, 0.4069, 0.1399, 0.9557, 0.1884, 0.9618, 0.2083, 0.9648, 0.1883, 0.9557, 0.1884, 0.9586, 0.1847, 0.9556, 0.1762, 0.9556, 0.164, 0.9615, 0.144, 0.9553, 0.1441, 0.9556, 0.164, 0.9585, 0.1676, 0.9647, 0.1639, 0.9556, 0.164, 0.9556, 0.1762, 0.9585, 0.1676, 0.9237, 0.04854, 0.8808, 0.04638, 0.903, 0.0453, 0.9739, 0.1638, 0.971, 0.1675, 0.974, 0.1761, 0.9739, 0.1638, 0.9647, 0.1639, 0.971, 0.1675, 0.9238, 0.07617, 0.8809, 0.08009, 0.8821, 0.07219, 0.974, 0.1883, 0.9648, 0.1883, 0.9618, 0.2083, 0.974, 0.1883, 0.974, 0.1761, 0.9711, 0.1846, 0.8809, 0.08009, 0.7427, 0.08144, 0.8821, 0.07219, 0.8809, 0.08009, 0.9036, 0.08129, 0.9036, 0.1047, 0.8809, 0.08009, 0.7694, 0.1061, 0.7427, 0.08144, 0.7427, 0.08144, 0.7694, 0.1061, 0.7199, 0.1066, 0.7427, 0.08144, 0.7196, 0.04475, 0.7425, 0.04886, 0.7425, 0.04886, 0.8808, 0.04638, 0.7813, 0.05679, 0.7425, 0.04886, 0.8118, 0.02311, 0.8808, 0.04638, 0.7425, 0.04886, 0.7196, 0.04475, 0.7195, 0.02519, 0.8808, 0.04638, 0.8118, 0.02311, 0.903, 0.02145, 0.9556, 0.2082, 0.9618, 0.2083, 0.9557, 0.1884, 0.9184, 0.1921, 0.9379, 0.1762, 0.9183, 0.1603, 0.9789, 0.123, 0.9422, 0.1177, 0.9789, 0.1146, 0.9183, 0.1603, 0.884, 0.1662, 0.9184, 0.1921, 0.9183, 0.1603, 0.9379, 0.1762, 0.9378, 0.164, 0.9183, 0.1603, 0.9546, 0.1542, 0.9182, 0.1396, 0.9615, 0.144, 0.9647, 0.1639, 0.9739, 0.1638, 0.9395, 0.07096, 0.9452, 0.03878, 0.9452, 0.0713, 0.9036, 0.08129, 0.8809, 0.08009, 0.9238, 0.07617, 0.9036, 0.08129, 0.9395, 0.08814, 0.9036, 0.1047, 0.971, 0.1675, 0.9647, 0.1639, 0.9647, 0.1647, 0.6368, 0.956, 0.6169, 0.972, 0.6169, 0.956, 0.6368, 0.956, 0.654, 0.972, 0.6368, 0.972, 0.9585, 0.1676, 0.9556, 0.1762, 0.9564, 0.1762, 0.6704, 0.956, 0.654, 0.972, 0.654, 0.956, 0.6704, 0.956, 0.6877, 0.972, 0.6704, 0.972, 0.9586, 0.1847, 0.9648, 0.1883, 0.9648, 0.1875, 0.5641, 0.956, 0.5475, 0.972, 0.5475, 0.956, 0.5641, 0.956, 0.58, 0.972, 0.5641, 0.972, 0.9711, 0.1846, 0.9648, 0.1883, 0.974, 0.1883, 0.9711, 0.1846, 0.974, 0.1761, 0.9732, 0.1761, 0.5969, 0.956, 0.6169, 0.972, 0.5969, 0.972, 0.5969, 0.956, 0.58, 0.972, 0.58, 0.956, 0.9647, 0.1647, 0.9647, 0.1639, 0.9585, 0.1676, 0.654, 0.956, 0.654, 0.972, 0.6368, 0.956, 0.9564, 0.1762, 0.9556, 0.1762, 0.9586, 0.1847, 0.6877, 0.956, 0.6877, 0.972, 0.6704, 0.956, 0.9648, 0.1875, 0.9648, 0.1883, 0.9711, 0.1846, 0.58, 0.956, 0.58, 0.972, 0.5641, 0.956, 0.9732, 0.1761, 0.974, 0.1761, 0.971, 0.1675, 0.6169, 0.956, 0.6169, 0.972, 0.5969, 0.956, 0.9647, 0.1639, 0.9615, 0.144, 0.9556, 0.164, 0.9379, 0.1762, 0.9184, 0.1921, 0.9379, 0.1884, 0.9648, 0.1883, 0.9586, 0.1847, 0.9557, 0.1884, 0.9237, 0.06236, 0.8821, 0.05269, 0.9237, 0.04854, 0.6169, 0.972, 0.5969, 0.9756, 0.5969, 0.972, 0.6368, 0.972, 0.6169, 0.972, 0.6368, 0.956, 0.6368, 0.972, 0.6367, 0.9756, 0.6169, 0.972, 0.654, 0.972, 0.6367, 0.9756, 0.6368, 0.972, 0.6704, 0.972, 0.654, 0.972, 0.6704, 0.956, 0.6704, 0.972, 0.6704, 0.9756, 0.654, 0.972, 0.6877, 0.972, 0.6704, 0.9756, 0.6704, 0.972, 0.5641, 0.972, 0.5475, 0.972, 0.5641, 0.956, 0.5641, 0.972, 0.5641, 0.9756, 0.5475, 0.972, 0.58, 0.972, 0.5641, 0.9756, 0.5641, 0.972, 0.5969, 0.972, 0.58, 0.972, 0.5969, 0.956, 0.5969, 0.972, 0.5969, 0.9756, 0.58, 0.972, 0.6168, 0.9756, 0.6169, 0.972, 0.6367, 0.9756, 0.6168, 0.9756, 0.5969, 0.9756, 0.6169, 0.972, 0.6168, 0.9756, 0.6169, 0.9961, 0.5969, 0.9756, 0.6367, 0.9756, 0.654, 0.972, 0.654, 0.9756, 0.6367, 0.9756, 0.6169, 0.9961, 0.6168, 0.9756, 0.654, 0.9756, 0.654, 0.972, 0.6704, 0.9756, 0.654, 0.9756, 0.654, 0.9961, 0.6367, 0.9756, 0.6704, 0.9756, 0.6877, 0.972, 0.6877, 0.9756, 0.6704, 0.9756, 0.654, 0.9961, 0.654, 0.9756, 0.5475, 0.9756, 0.5475, 0.972, 0.5641, 0.9756, 0.6877, 0.9756, 0.6877, 0.9961, 0.6704, 0.9756, 0.5641, 0.9756, 0.58, 0.972, 0.5799, 0.9756, 0.5641, 0.9756, 0.5475, 0.9961, 0.5475, 0.9756, 0.5799, 0.9756, 0.58, 0.972, 0.5969, 0.9756, 0.5799, 0.9756, 0.58, 0.9961, 0.5641, 0.9756, 0.5969, 0.9756, 0.58, 0.9961, 0.5799, 0.9756, 0.6169, 0.9961, 0.6367, 0.9756, 0.6368, 0.9961, 0.6383, 0.8469, 0.6135, 0.8379, 0.6312, 0.8278, 0.6368, 0.9961, 0.6367, 0.9756, 0.654, 0.9961, 0.631, 0.8569, 0.6206, 0.857, 0.6383, 0.8469, 0.654, 0.9961, 0.6704, 0.9756, 0.6704, 0.9961, 0.6704, 0.9961, 0.6704, 0.9756, 0.6877, 0.9961, 0.6126, 0.8502, 0.6135, 0.8379, 0.6206, 0.857, 0.5475, 0.9961, 0.5641, 0.9756, 0.5641, 0.9961, 0.6135, 0.8379, 0.6383, 0.8469, 0.6206, 0.857, 0.5641, 0.9961, 0.5641, 0.9756, 0.58, 0.9961, 0.6207, 0.828, 0.6312, 0.8278, 0.6135, 0.8379, 0.58, 0.9961, 0.5969, 0.9756, 0.5969, 0.9961, 0.5969, 0.9961, 0.5969, 0.9756, 0.6169, 0.9961, 0.6391, 0.8347, 0.6383, 0.8469, 0.6312, 0.8278, 0.9682, 0.8214, 0.9841, 0.7672, 0.9682, 0.8722, 0.5167, 0.2047, 0.594, 0.2182, 0.5167, 0.2182, 0.5167, 0.2047, 0.482, 0.2467, 0.4395, 0.2063, 0.5166, 0.2927, 0.482, 0.2467, 0.5166, 0.2752, 0.6044, 0.4904, 0.4811, 0.5087, 0.4499, 0.4904, 0.6044, 0.4904, 0.6951, 0.5087, 0.6044, 0.5087, 0.594, 0.2752, 0.6359, 0.2752, 0.594, 0.2927, 0.6044, 0.6095, 0.481, 0.5911, 0.6044, 0.5911, 0.6359, 0.2182, 0.6794, 0.2021, 0.6359, 0.2752, 0.6359, 0.2182, 0.594, 0.2182, 0.6359, 0.2021, 0.7193, 0.4902, 0.6951, 0.5087, 0.6044, 0.4904, 0.7193, 0.6093, 0.6044, 0.5911, 0.6951, 0.5912, 0.7193, 0.6093, 0.6951, 0.5087, 0.7193, 0.4902, 0.5166, 0.2752, 0.594, 0.2752, 0.5166, 0.2927, 0.4497, 0.6095, 0.481, 0.5911, 0.6044, 0.6095, 0.3787, 0.5499, 0.481, 0.5911, 0.4497, 0.6095, 0.3787, 0.5499, 0.4811, 0.5087, 0.4318, 0.5499, 0.5167, 0.2182, 0.482, 0.2467, 0.5167, 0.2047, 0.4499, 0.4904, 0.4811, 0.5087, 0.3787, 0.5499, 0.6044, 0.5087, 0.4811, 0.5087, 0.6044, 0.4904, 0.6044, 0.5087, 0.6951, 0.5087, 0.6044, 0.5911, 0.6044, 0.5911, 0.7193, 0.6093, 0.6044, 0.6095, 0.6044, 0.5911, 0.481, 0.5911, 0.6044, 0.5087, 0.481, 0.5911, 0.4318, 0.5499, 0.4811, 0.5087, 0.4811, 0.5087, 0.6044, 0.5087, 0.481, 0.5911, 0.4318, 0.5499, 0.481, 0.5911, 0.3787, 0.5499, 0.6951, 0.5912, 0.6044, 0.5911, 0.6951, 0.5087, 0.6951, 0.5912, 0.6951, 0.5087, 0.7193, 0.6093, 0.9818, 0.4324, 0.9801, 0.4513, 0.9238, 0.4196, 0.9818, 0.4324, 0.9939, 0.4071, 0.9801, 0.4513, 0.9801, 0.4513, 0.9939, 0.4071, 0.996, 0.4536, 0.2801, 0.6283, 0.3463, 0.6686, 0.2765, 0.6853, 0.3579, 0.7439, 0.2552, 0.7088, 0.3582, 0.8166, 0.2122, 0.7459, 0.2133, 0.8198, 0.2063, 0.7477, 0.2133, 0.8198, 0.1028, 0.8568, 0.2064, 0.8196, 0.1021, 0.85, 0.07692, 0.857, 0.1019, 0.7182, 0.09655, 0.8569, 0.1021, 0.85, 0.1007, 0.8636, 0.1007, 0.8636, 0.1021, 0.85, 0.1028, 0.8568, 0.1028, 0.8568, 0.1674, 0.8263, 0.2064, 0.8196, 0.105, 0.7091, 0.1025, 0.7017, 0.1207, 0.7084, 0.105, 0.7091, 0.1019, 0.7182, 0.1025, 0.7017, 0.1019, 0.7182, 0.07692, 0.857, 0.1025, 0.7017, 0.1019, 0.7182, 0.1674, 0.8263, 0.1021, 0.85, 0.2063, 0.7477, 0.1207, 0.7084, 0.2122, 0.7459, 0.2063, 0.7477, 0.1019, 0.7182, 0.105, 0.7091, 0.2063, 0.7477, 0.1674, 0.8263, 0.1673, 0.7414, 0.2064, 0.8196, 0.2063, 0.7477, 0.2133, 0.8198, 0.2064, 0.8196, 0.1674, 0.8263, 0.2063, 0.7477, 0.1673, 0.7414, 0.1019, 0.7182, 0.2063, 0.7477, 0.1673, 0.7414, 0.1674, 0.8263, 0.1019, 0.7182, 0.1674, 0.8263, 0.1028, 0.8568, 0.1021, 0.85, 0.8265, 0.141, 0.8122, 0.1318, 0.7348, 0.1425, 0.7843, 0.214, 0.755, 0.1951, 0.7352, 0.2144, 0.7843, 0.214, 0.7115, 0.2237, 0.7703, 0.2232, 0.7694, 0.125, 0.7551, 0.1166, 0.7694, 0.1166, 0.8118, 0.02311, 0.6961, 0.01487, 0.7966, 0.01303, 0.8118, 0.02311, 0.7965, 0.00488, 0.8127, 0.01454, 0.7694, 0.1061, 0.7551, 0.1166, 0.7199, 0.1066, 0.7351, 0.1971, 0.755, 0.1951, 0.7349, 0.1598, 0.6916, 0.2001, 0.6843, 0.17, 0.6914, 0.17, 0.7349, 0.1598, 0.7547, 0.1612, 0.7348, 0.1425, 0.6916, 0.2358, 0.6915, 0.2657, 0.6846, 0.2359, 0.6845, 0.2001, 0.6916, 0.2001, 0.6846, 0.2359, 0.6845, 0.2001, 0.6843, 0.17, 0.6916, 0.2001, 0.7196, 0.04475, 0.7427, 0.08144, 0.7198, 0.087, 0.6846, 0.2359, 0.6916, 0.2001, 0.6916, 0.2358, 0.7196, 0.04475, 0.6961, 0.01487, 0.7195, 0.02519, 0.6846, 0.2359, 0.6915, 0.2657, 0.6844, 0.2657, 0.7115, 0.2237, 0.7843, 0.214, 0.7352, 0.2144, 0.6961, 0.1255, 0.681, 0.1191, 0.6961, 0.1171, 0.6961, 0.1171, 0.7551, 0.1166, 0.6961, 0.1255, 0.6961, 0.1171, 0.6961, 0.1024, 0.7199, 0.1066, 0.6961, 0.1171, 0.681, 0.1138, 0.6961, 0.1024, 0.7552, 0.1249, 0.6961, 0.1255, 0.7551, 0.1166, 0.7552, 0.1249, 0.7551, 0.1166, 0.7694, 0.125, 0.7114, 0.2107, 0.7115, 0.2237, 0.7351, 0.1971, 0.7114, 0.2107, 0.6964, 0.2136, 0.7115, 0.2237, 0.6843, 0.17, 0.6895, 0.1523, 0.6914, 0.17, 0.711, 0.1334, 0.7111, 0.1466, 0.7348, 0.1425, 0.6961, 0.006703, 0.7965, 0.00488, 0.6961, 0.01487, 0.711, 0.1334, 0.696, 0.1364, 0.7111, 0.1466, 0.6961, 0.01487, 0.681, 0.008333, 0.6961, 0.006703, 0.6961, 0.02982, 0.6961, 0.01487, 0.7196, 0.04475, 0.6961, 0.02982, 0.681, 0.02645, 0.6961, 0.01487, 0.6915, 0.2657, 0.6859, 0.283, 0.6844, 0.2657, 0.7966, 0.01303, 0.6961, 0.01487, 0.7965, 0.00488, 0.7966, 0.01303, 0.7965, 0.00488, 0.8118, 0.02311, 0.681, 0.1191, 0.6961, 0.1255, 0.681, 0.1235, 0.681, 0.1138, 0.592, 0.108, 0.681, 0.1059, 0.6965, 0.2206, 0.7115, 0.2237, 0.6964, 0.2136, 0.681, 0.1235, 0.592, 0.1234, 0.681, 0.1191, 0.6895, 0.1523, 0.6843, 0.17, 0.6857, 0.1523, 0.681, 0.1016, 0.592, 0.1021, 0.681, 0.09495, 0.681, 0.1059, 0.6961, 0.1024, 0.681, 0.1138, 0.681, 0.1059, 0.592, 0.108, 0.681, 0.1016, 0.681, 0.008333, 0.6961, 0.01487, 0.681, 0.01269, 0.681, 0.01475, 0.592, 0.01545, 0.681, 0.01127, 0.681, 0.01846, 0.6961, 0.01487, 0.681, 0.02645, 0.681, 0.01846, 0.592, 0.02054, 0.681, 0.01475, 0.6859, 0.283, 0.6915, 0.2657, 0.6897, 0.2829, 0.681, 0.02645, 0.592, 0.02054, 0.681, 0.01846, 0.6961, 0.1434, 0.7111, 0.1466, 0.696, 0.1364, 0.681, 0.01127, 0.592, 0.01545, 0.681, 0.00692, 0.592, 0.121, 0.681, 0.1191, 0.592, 0.1234, 0.592, 0.1122, 0.592, 0.108, 0.681, 0.1138, 0.592, 0.1021, 0.681, 0.1016, 0.592, 0.1056, 0.592, 0.1234, 0.592, 0.121, 0.592, 0.121, 0.592, 0.1056, 0.681, 0.1016, 0.592, 0.108, 0.592, 0.1234, 0.592, 0.121, 0.592, 0.1234, 0.592, 0.01824, 0.681, 0.01475, 0.592, 0.02054, 0.592, 0.01824, 0.592, 0.01545, 0.681, 0.01475, 0.592, 0.02054, 0.681, 0.02645, 0.592, 0.02479, 0.6568, 0.05243, 0.6643, 0.04872, 0.6569, 0.04883, 0.592, 0.01298, 0.681, 0.00692, 0.592, 0.01545, 0.6643, 0.05232, 0.6643, 0.04872, 0.6568, 0.05243, 0.9395, 0.016, 0.9033, 0.01289, 0.9395, 0.01251, 0.9546, 0.1454, 0.9182, 0.1396, 0.9546, 0.1542, 0.9452, 0.02874, 0.9452, 0.03878, 0.9395, 0.0287, 0.9452, 0.03878, 0.9395, 0.07096, 0.9395, 0.03873, 0.9395, 0.03873, 0.903, 0.0453, 0.9395, 0.0287, 0.9395, 0.03873, 0.9395, 0.0287, 0.9452, 0.03878, 0.9395, 0.1213, 0.9036, 0.1153, 0.9395, 0.1177, 0.9395, 0.09818, 0.9036, 0.1047, 0.9395, 0.08814, 0.9395, 0.1177, 0.9422, 0.1177, 0.9395, 0.1213, 0.9422, 0.1177, 0.9789, 0.123, 0.9422, 0.1212, 0.9547, 0.1979, 0.9184, 0.1921, 0.9548, 0.2067, 0.9422, 0.1212, 0.9395, 0.1213, 0.9422, 0.1177])
me_base.materials.append(None)
me_base.update()

# ---- objects
ob_base = bpy.data.objects.new('base', me_base)

# ---- transforms, parenting, visibility, modifiers, constraints
ob_base.location = (0.0, -4.0, 0.0)
ob_base.rotation_euler = (1.571, -0.0, 0.0)
ob_base.material_slots[0].link = 'OBJECT'; ob_base.material_slots[0].material = mat_base
_m = ob_base.modifiers.new('Smooth by Angle', 'NODES')
_m.node_group = ng_smooth_by_angle
_gi = [s.identifier for s in ng_smooth_by_angle.interface.items_tree if s.item_type == 'SOCKET' and s.in_out == 'INPUT']
_m[_gi[2]] = True  # Ignore Sharpness
_m.show_group_selector = False
_m = ob_base.modifiers.new('Mirror', 'MIRROR')

# ---- collection membership
col_collection.objects.link(ob_base)

# ---- scene / render settings (as saved in the file)
scene.frame_start = 1; scene.frame_end = 250; scene.frame_set(1)
scene.render.engine = 'CYCLES'
scene.cycles.sampling_pattern = 'TABULATED_SOBOL'
scene.cycles.bake_type = 'AO'
scene.eevee.ray_tracing_options.trace_max_roughness = 0.0
bpy.context.view_layer.update()

# ---- added for rendering (the .blend has no active camera and no usable light): camera, sun + grey world if the file has none
cam_auto = bpy.data.cameras.new('AutoCamera')
cam_auto.lens = 50.0
cam_auto.sensor_width = 36.0
cam_auto.clip_end = 1000.0
ob_auto_camera = bpy.data.objects.new('AutoCamera', cam_auto)
scene.collection.objects.link(ob_auto_camera)
ob_auto_camera.location = (22.5031, -27.5759, 18.0025)
ob_auto_camera.rotation_euler = (1.09748, -7.21219e-08, 0.694738)
scene.camera = ob_auto_camera
light_auto_sun = bpy.data.lights.new('AutoSun', 'SUN')
light_auto_sun.energy = 3.0
light_auto_sun.angle = 0.0523599
ob_auto_sun = bpy.data.objects.new('AutoSun', light_auto_sun)
scene.collection.objects.link(ob_auto_sun)
ob_auto_sun.rotation_euler = (0.872665, 0.174533, 0.523599)
if scene.world is None:
    world_auto = bpy.data.worlds.new('AutoWorld')
    world_auto.color = (0.3, 0.3, 0.3)
    scene.world = world_auto
bpy.context.view_layer.update()
